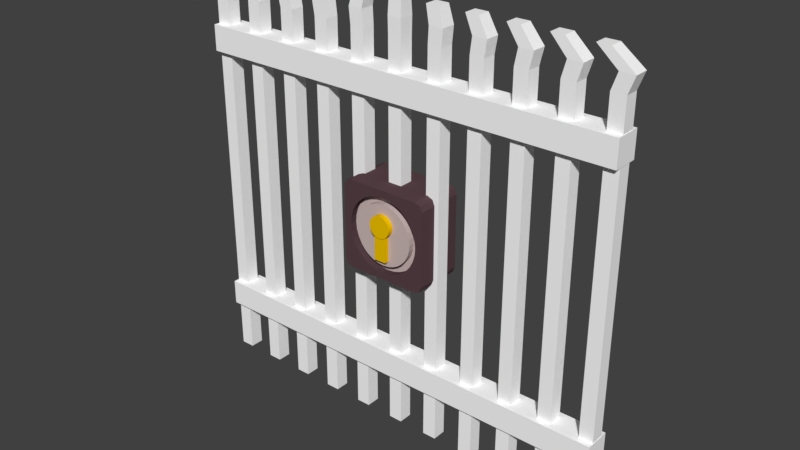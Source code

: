 # Source: Door_3x3.blend  (saved by Blender 2.79.0; exported with 4.5.12 LTS)
import bpy
from mathutils import Matrix  # noqa: F401  (used for matrix-valued properties, if any)

bpy.ops.wm.read_factory_settings(use_empty=True)
scene = bpy.context.scene
scene.name = 'Scene'

# ---- collections
col_collection_1 = bpy.data.collections.new('Collection 1'); scene.collection.children.link(col_collection_1)

# ---- materials (node trees are filled in below, after node groups)
mat_bars = bpy.data.materials.new('Bars')
mat_bars.alpha_threshold = 0.0
mat_bars.use_transparent_shadow = False
mat_bars.diffuse_color = (1.0, 1.0, 1.0, 1.0)
mat_bars.roughness = 0.5
mat_lock_frame = bpy.data.materials.new('Lock Frame')
mat_lock_frame.alpha_threshold = 0.0
mat_lock_frame.use_transparent_shadow = False
mat_lock_frame.diffuse_color = (0.0985, 0.0551, 0.06494, 1.0)
mat_lock_frame.roughness = 0.5
mat_lock = bpy.data.materials.new('Lock')
mat_lock.alpha_threshold = 0.0
mat_lock.use_transparent_shadow = False
mat_lock.diffuse_color = (0.6038, 0.4832, 0.4682, 1.0)
mat_lock.roughness = 0.5
mat_lock_keyhole = bpy.data.materials.new('Lock Keyhole')
mat_lock_keyhole.alpha_threshold = 0.0
mat_lock_keyhole.use_transparent_shadow = False
mat_lock_keyhole.diffuse_color = (0.8829, 0.5421, 0.0, 1.0)
mat_lock_keyhole.roughness = 0.5

# ---- material node trees

# ---- world
world_world = bpy.data.worlds.new('World'); scene.world = world_world
world_world.color = (0.05088, 0.05088, 0.05088)
world_world.use_sun_shadow = False
world_world.sun_shadow_jitter_overblur = 0.0
world_world.cycles.sampling_method = 'MANUAL'

# ---- meshes
me_cube_002 = bpy.data.meshes.new('Cube.002')
me_cube_002.from_pydata([(-1.553, 0.3753, 0.09237), (-1.553, 0.5601, 0.09237), (-1.553, 0.3753, -0.09237), (-1.553, 0.5601, -0.09237), (1.553, 0.3753, 0.09237), (1.553, 0.5601, 0.09237), (1.553, 0.3753, -0.09237), (1.553, 0.5601, -0.09237), (-1.553, 2.375, 0.09237), (-1.553, 2.56, 0.09237), (-1.553, 2.375, -0.09237), (-1.553, 2.56, -0.09237), (1.553, 2.375, 0.09237), (1.553, 2.56, 0.09237), (1.553, 2.375, -0.09237), (1.553, 2.56, -0.09237), (1.45, 2.186e-09, 0.05), (1.49, 2.897, 0.05139), (1.45, -2.186e-09, -0.05), (1.49, 2.897, -0.05139), (1.55, 2.186e-09, 0.05), (1.593, 2.897, 0.05139), (1.55, -2.186e-09, -0.05), (1.593, 2.897, -0.05139), (1.15, 2.186e-09, 0.05), (1.182, 2.897, 0.05139), (1.15, -2.186e-09, -0.05), (1.182, 2.897, -0.05139), (1.25, 2.186e-09, 0.05), (1.285, 2.897, 0.05139), (1.25, -2.186e-09, -0.05), (1.285, 2.897, -0.05139), (0.85, 2.186e-09, 0.05), (0.8737, 2.897, 0.05139), (0.85, -2.186e-09, -0.05), (0.8737, 2.897, -0.05139), (0.95, 2.186e-09, 0.05), (0.9764, 2.897, 0.05139), (0.95, -2.186e-09, -0.05), (0.9764, 2.897, -0.05139), (0.55, 2.186e-09, 0.05), (0.5653, 2.897, 0.05139), (0.55, -2.186e-09, -0.05), (0.5653, 2.897, -0.05139), (0.65, 2.186e-09, 0.05), (0.6681, 2.897, 0.05139), (0.65, -2.186e-09, -0.05), (0.6681, 2.897, -0.05139), (0.25, 2.186e-09, 0.05), (0.257, 2.897, 0.05139), (0.25, -2.186e-09, -0.05), (0.257, 2.897, -0.05139), (0.35, 2.186e-09, 0.05), (0.3597, 2.897, 0.05139), (0.35, -2.186e-09, -0.05), (0.3597, 2.897, -0.05139), (-0.05, 2.186e-09, 0.05), (-0.05139, 2.897, 0.05139), (-0.05, -2.186e-09, -0.05), (-0.05139, 2.897, -0.05139), (0.05, 2.186e-09, 0.05), (0.05139, 2.897, 0.05139), (0.05, -2.186e-09, -0.05), (0.05139, 2.897, -0.05139), (-0.35, 2.186e-09, 0.05), (-0.3597, 2.897, 0.05139), (-0.35, -2.186e-09, -0.05), (-0.3597, 2.897, -0.05139), (-0.25, 2.186e-09, 0.05), (-0.257, 2.897, 0.05139), (-0.25, -2.186e-09, -0.05), (-0.257, 2.897, -0.05139), (-0.65, 2.186e-09, 0.05), (-0.6681, 2.897, 0.05139), (-0.65, -2.186e-09, -0.05), (-0.6681, 2.897, -0.05139), (-0.55, 2.186e-09, 0.05), (-0.5653, 2.897, 0.05139), (-0.55, -2.186e-09, -0.05), (-0.5653, 2.897, -0.05139), (-0.95, 2.186e-09, 0.05), (-0.9764, 2.897, 0.05139), (-0.95, -2.186e-09, -0.05), (-0.9764, 2.897, -0.05139), (-0.85, 2.186e-09, 0.05), (-0.8737, 2.897, 0.05139), (-0.85, -2.186e-09, -0.05), (-0.8737, 2.897, -0.05139), (-1.25, 2.186e-09, 0.05), (-1.285, 2.897, 0.05139), (-1.25, -2.186e-09, -0.05), (-1.285, 2.897, -0.05139), (-1.15, 2.186e-09, 0.05), (-1.182, 2.897, 0.05139), (-1.15, -2.186e-09, -0.05), (-1.182, 2.897, -0.05139), (-1.55, 2.186e-09, 0.05), (-1.593, 2.897, 0.05139), (-1.55, -2.186e-09, -0.05), (-1.593, 2.897, -0.05139), (-1.45, 2.186e-09, 0.05), (-1.49, 2.897, 0.05139), (-1.45, -2.186e-09, -0.05), (-1.49, 2.897, -0.05139), (-1.15, 2.78, -0.05), (-0.25, 2.78, -0.05), (0.65, 2.78, -0.05), (1.55, 2.78, -0.05), (0.55, 2.78, 0.05), (1.45, 2.78, 0.05), (-0.35, 2.78, 0.05), (-0.05, 2.78, -0.05), (0.85, 2.78, -0.05), (-0.95, 2.78, -0.05), (-1.25, 2.78, 0.05), (-0.85, 2.78, 0.05), (0.05, 2.78, 0.05), (0.95, 2.78, 0.05), (-1.45, 2.78, -0.05), (-0.55, 2.78, -0.05), (-1.55, 2.78, 0.05), (1.25, 2.78, -0.05), (0.25, 2.78, 0.05), (1.15, 2.78, 0.05), (-0.65, 2.78, 0.05), (-0.35, 2.78, -0.05), (0.55, 2.78, -0.05), (1.45, 2.78, -0.05), (0.35, 2.78, -0.05), (-1.25, 2.78, -0.05), (-1.15, 2.78, 0.05), (-0.25, 2.78, 0.05), (0.65, 2.78, 0.05), (1.55, 2.78, 0.05), (-0.85, 2.78, -0.05), (0.05, 2.78, -0.05), (-0.95, 2.78, 0.05), (-0.05, 2.78, 0.05), (0.85, 2.78, 0.05), (-1.55, 2.78, -0.05), (-0.65, 2.78, -0.05), (0.25, 2.78, -0.05), (1.15, 2.78, -0.05), (0.95, 2.78, -0.05), (-1.45, 2.78, 0.05), (-0.55, 2.78, 0.05), (0.35, 2.78, 0.05), (1.25, 2.78, 0.05), (1.343, 3.02, 0.0463), (1.343, 3.02, -0.0463), (1.435, 3.02, 0.0463), (1.435, 3.02, -0.0463), (1.065, 3.02, 0.0463), (1.065, 3.02, -0.0463), (1.157, 3.02, 0.0463), (1.157, 3.02, -0.0463), (0.787, 3.02, 0.0463), (0.787, 3.02, -0.0463), (0.8796, 3.02, 0.0463), (0.8796, 3.02, -0.0463), (0.5093, 3.02, 0.0463), (0.5093, 3.02, -0.0463), (0.6018, 3.02, 0.0463), (0.6018, 3.02, -0.0463), (0.2315, 3.02, 0.0463), (0.2315, 3.02, -0.0463), (0.3241, 3.02, 0.0463), (0.3241, 3.02, -0.0463), (-0.0463, 3.02, 0.0463), (-0.0463, 3.02, -0.0463), (0.0463, 3.02, 0.0463), (0.0463, 3.02, -0.0463), (-0.3241, 3.02, 0.0463), (-0.3241, 3.02, -0.0463), (-0.2315, 3.02, 0.0463), (-0.2315, 3.02, -0.0463), (-0.6018, 3.02, 0.0463), (-0.6018, 3.02, -0.0463), (-0.5093, 3.02, 0.0463), (-0.5093, 3.02, -0.0463), (-0.8796, 3.02, 0.0463), (-0.8796, 3.02, -0.0463), (-0.787, 3.02, 0.0463), (-0.787, 3.02, -0.0463), (-1.157, 3.02, 0.0463), (-1.157, 3.02, -0.0463), (-1.065, 3.02, 0.0463), (-1.065, 3.02, -0.0463), (-1.435, 3.02, 0.0463), (-1.435, 3.02, -0.0463), (-1.343, 3.02, 0.0463), (-1.343, 3.02, -0.0463), (1.45, 2.375, 0.05), (1.55, 2.375, 0.05), (1.55, 2.375, -0.05), (1.45, 2.375, -0.05), (1.15, 2.375, 0.05), (1.25, 2.375, 0.05), (1.25, 2.375, -0.05), (1.15, 2.375, -0.05), (0.55, 2.375, 0.05), (0.55, 2.375, -0.03272), (0.85, 2.375, 0.05), (0.85, 2.375, -0.05), (0.95, 2.375, -0.05), (0.65, 2.375, 0.05), (0.95, 2.375, 0.05), (0.25, 2.375, 0.05), (0.25, 2.375, -0.01487), (-0.05, 2.375, 0.05), (0.05, 2.375, -0.002975), (0.05, 2.375, 0.05), (0.35, 2.375, 0.05), (-0.35, 2.375, 0.05), (-0.65, 2.375, 0.05), (-0.25, 2.375, 0.05), (-0.55, 2.375, 0.05), (0.55, 2.375, -0.05), (0.65, 2.375, -0.05), (-0.05, 2.375, -0.05), (0.25, 2.375, -0.05), (0.05, 2.375, -0.05), (-0.25, 2.375, -0.05), (-0.35, 2.375, -0.05), (0.35, 2.375, -0.05), (0.35, 2.375, -0.03543), (-0.65, 2.375, -0.05), (-0.95, 2.375, 0.05), (-0.85, 2.375, -0.05), (-0.95, 2.375, -0.05), (-0.85, 2.375, 0.05), (-0.55, 2.375, -0.05), (-1.25, 2.375, 0.05), (-1.55, 2.375, 0.05), (-1.25, 2.375, -0.05), (-1.55, 2.375, -0.05), (-1.15, 2.375, 0.05), (-1.15, 2.375, -0.05), (-1.45, 2.375, 0.05), (-1.45, 2.375, -0.05), (1.45, 2.56, 0.05), (1.55, 2.56, 0.05), (1.55, 2.56, -0.05), (1.45, 2.56, -0.05), (1.15, 2.56, 0.05), (1.25, 2.56, 0.05), (1.25, 2.56, -0.05), (1.15, 2.56, -0.05), (0.55, 2.56, -0.05), (0.85, 2.56, 0.05), (0.85, 2.56, -0.05), (0.95, 2.56, -0.05), (0.95, 2.56, 0.05), (0.65, 2.56, -0.05), (-0.05, 2.56, -0.05), (0.25, 2.56, -0.05), (0.05, 2.56, -0.05), (-0.25, 2.56, -0.05), (-0.35, 2.56, -0.05), (0.35, 2.56, -0.05), (-0.65, 2.56, -0.05), (-0.55, 2.56, -0.05), (0.55, 2.56, 0.05), (0.65, 2.56, 0.05), (0.25, 2.56, 0.05), (-0.05, 2.56, 0.05), (0.05, 2.56, 0.05), (0.35, 2.56, 0.05), (-0.35, 2.56, 0.05), (-0.65, 2.56, 0.05), (-0.95, 2.56, 0.05), (-0.85, 2.56, -0.05), (-0.95, 2.56, -0.05), (-0.25, 2.56, 0.05), (-0.55, 2.56, 0.05), (-0.85, 2.56, 0.05), (-1.25, 2.56, 0.05), (-1.55, 2.56, 0.05), (-1.25, 2.56, -0.05), (-1.55, 2.56, -0.05), (-1.15, 2.56, 0.05), (-1.15, 2.56, -0.05), (-1.45, 2.56, 0.05), (-1.45, 2.56, -0.05), (1.45, 0.3753, 0.05), (1.15, 0.3753, 0.05), (1.25, 0.3753, 0.05), (1.25, 0.3753, -0.05), (1.55, 0.3753, 0.05), (1.45, 0.3753, -0.05), (1.15, 0.3753, -0.05), (1.55, 0.3753, -0.05), (0.85, 0.3753, 0.05), (0.95, 0.3753, -0.05), (0.65, 0.3753, 0.05), (0.95, 0.3753, 0.05), (0.85, 0.3753, -0.05), (0.25, 0.3753, 0.05), (0.55, 0.3753, 0.05), (0.55, 0.3753, -0.03272), (0.35, 0.3753, -0.02082), (0.25, 0.3753, -0.01487), (0.35, 0.3753, 0.05), (-0.05, 0.3753, 0.05), (0.05, 0.3753, 0.05), (0.05, 0.3753, -0.002975), (-0.65, 0.3753, 0.05), (-0.35, 0.3753, 0.05), (-0.55, 0.3753, 0.05), (-0.25, 0.3753, 0.05), (0.65, 0.3753, -0.05), (0.55, 0.3753, -0.05), (0.35, 0.3753, -0.05), (0.25, 0.3753, -0.05), (0.05, 0.3753, -0.05), (-0.05, 0.3753, -0.05), (-0.35, 0.3753, -0.05), (-0.25, 0.3753, -0.05), (-0.65, 0.3753, -0.05), (-0.55, 0.3753, -0.05), (-0.85, 0.3753, 0.05), (-0.95, 0.3753, -0.05), (-0.85, 0.3753, -0.05), (-0.95, 0.3753, 0.05), (-1.55, 0.3753, -0.05), (-1.45, 0.3753, -0.05), (-1.15, 0.3753, 0.05), (-1.45, 0.3753, 0.05), (-1.15, 0.3753, -0.05), (-1.25, 0.3753, -0.05), (-1.25, 0.3753, 0.05), (-1.55, 0.3753, 0.05), (1.45, 0.5601, 0.05), (1.15, 0.5601, 0.05), (1.25, 0.5601, 0.05), (1.25, 0.5601, -0.05), (1.55, 0.5601, 0.05), (1.45, 0.5601, -0.05), (1.15, 0.5601, -0.05), (1.55, 0.5601, -0.05), (0.85, 0.5601, 0.05), (0.65, 0.5601, -0.05), (0.95, 0.5601, -0.05), (0.95, 0.5601, 0.05), (0.85, 0.5601, -0.05), (0.55, 0.5601, -0.05), (0.35, 0.5601, -0.05), (0.25, 0.5601, -0.05), (0.05, 0.5601, -0.05), (-0.05, 0.5601, -0.002975), (-0.05, 0.5601, -0.05), (-0.35, 0.5601, -0.05), (-0.25, 0.5601, -0.05), (-0.25, 0.5601, -0.01487), (-0.65, 0.5601, -0.05), (-0.55, 0.5601, -0.05), (0.65, 0.5601, 0.05), (0.25, 0.5601, 0.05), (0.55, 0.5601, 0.05), (0.35, 0.5601, 0.05), (-0.05, 0.5601, 0.05), (0.05, 0.5601, 0.05), (-0.65, 0.5601, 0.05), (-0.35, 0.5601, 0.05), (-0.55, 0.5601, 0.05), (-0.25, 0.5601, 0.05), (-0.85, 0.5601, 0.05), (-0.95, 0.5601, -0.05), (-0.85, 0.5601, -0.05), (-0.95, 0.5601, 0.05), (-1.55, 0.5601, -0.05), (-1.45, 0.5601, -0.05), (-1.15, 0.5601, 0.05), (-1.45, 0.5601, 0.05), (-1.15, 0.5601, -0.05), (-1.25, 0.5601, -0.05), (-1.25, 0.5601, 0.05), (-1.55, 0.5601, 0.05)], [], [(0, 1, 3, 2), (2, 3, 7, 6), (6, 7, 5, 4), (4, 5, 1, 0), (2, 6, 4, 288, 291, 289, 287, 290, 293, 296, 310, 311, 299, 300, 312, 313, 301, 305, 314, 315, 317, 316, 319, 318, 322, 321, 328, 329, 325, 324), (7, 339, 336, 332, 337, 335, 334, 333, 338, 342, 343, 340, 344, 341, 356, 358, 345, 346, 359, 357, 347, 348, 361, 360, 349, 353, 365, 363, 351, 355, 364, 362, 354, 368, 366, 369, 367, 374, 372, 376, 375, 371, 373, 377, 1, 5), (8, 9, 11, 10), (10, 11, 15, 14), (14, 15, 13, 12), (12, 13, 9, 8), (10, 14, 12, 193, 194, 195, 198, 199, 204, 203, 218, 217, 201, 225, 224, 220, 208, 210, 221, 219, 222, 223, 231, 226, 228, 229, 237, 234, 239, 235), (15, 242, 241, 240, 243, 246, 245, 244, 247, 251, 252, 249, 250, 253, 263, 262, 248, 259, 267, 264, 255, 256, 266, 265, 254, 257, 273, 268, 258, 261, 274, 269, 260, 271, 275, 270, 272, 281, 280, 276, 278, 283, 282, 277, 9, 13), (16, 284, 289, 18), (18, 289, 291, 22), (22, 291, 288, 20), (20, 288, 284, 16), (18, 22, 20, 16), (47, 43, 161, 163), (24, 285, 290, 26), (26, 290, 287, 30), (30, 287, 286, 28), (28, 286, 285, 24), (26, 30, 28, 24), (27, 25, 152, 153), (32, 292, 296, 34), (34, 296, 293, 38), (38, 293, 295, 36), (36, 295, 292, 32), (34, 38, 36, 32), (81, 85, 182, 180), (40, 298, 299, 311, 42), (42, 311, 310, 46), (46, 310, 294, 44), (44, 294, 298, 40), (42, 46, 44, 40), (69, 71, 175, 174), (48, 297, 301, 313, 50), (50, 313, 312, 54), (54, 312, 300, 302, 52), (52, 302, 297, 48), (50, 54, 52, 48), (55, 51, 165, 167), (56, 303, 315, 58), (58, 315, 314, 62), (62, 314, 305, 304, 60), (60, 304, 303, 56), (58, 62, 60, 56), (35, 33, 156, 157), (64, 307, 316, 66), (66, 316, 317, 70), (70, 317, 309, 68), (68, 309, 307, 64), (66, 70, 68, 64), (89, 93, 186, 184), (72, 306, 318, 74), (74, 318, 319, 78), (78, 319, 308, 76), (76, 308, 306, 72), (74, 78, 76, 72), (77, 79, 179, 178), (80, 323, 321, 82), (82, 321, 322, 86), (86, 322, 320, 84), (84, 320, 323, 80), (82, 86, 84, 80), (63, 59, 169, 171), (88, 330, 329, 90), (90, 329, 328, 94), (94, 328, 326, 92), (92, 326, 330, 88), (90, 94, 92, 88), (43, 41, 160, 161), (96, 331, 324, 98), (98, 324, 325, 102), (102, 325, 327, 100), (100, 327, 331, 96), (98, 102, 100, 96), (17, 21, 150, 148), (118, 139, 99, 103), (127, 109, 17, 19), (142, 123, 25, 27), (112, 138, 33, 35), (126, 108, 41, 43), (141, 122, 49, 51), (111, 137, 57, 59), (125, 110, 65, 67), (140, 124, 73, 75), (113, 136, 81, 83), (129, 114, 89, 91), (139, 120, 97, 99), (109, 133, 21, 17), (123, 147, 29, 25), (138, 117, 37, 33), (108, 132, 45, 41), (122, 146, 53, 49), (137, 116, 61, 57), (110, 131, 69, 65), (124, 145, 77, 73), (136, 115, 85, 81), (114, 130, 93, 89), (120, 144, 101, 97), (133, 107, 23, 21), (147, 121, 31, 29), (117, 143, 39, 37), (132, 106, 47, 45), (146, 128, 55, 53), (116, 135, 63, 61), (131, 105, 71, 69), (145, 119, 79, 77), (115, 134, 87, 85), (130, 104, 95, 93), (144, 118, 103, 101), (107, 127, 19, 23), (121, 142, 27, 31), (143, 112, 35, 39), (106, 126, 43, 47), (128, 141, 51, 55), (135, 111, 59, 63), (105, 125, 67, 71), (119, 140, 75, 79), (134, 113, 83, 87), (104, 129, 91, 95), (151, 149, 148, 150), (155, 153, 152, 154), (159, 157, 156, 158), (163, 161, 160, 162), (167, 165, 164, 166), (171, 169, 168, 170), (175, 173, 172, 174), (179, 177, 176, 178), (183, 181, 180, 182), (187, 185, 184, 186), (191, 189, 188, 190), (61, 63, 171, 170), (73, 77, 178, 176), (99, 97, 188, 189), (19, 17, 148, 149), (39, 35, 157, 159), (53, 55, 167, 166), (65, 69, 174, 172), (91, 89, 184, 185), (31, 27, 153, 155), (45, 47, 163, 162), (57, 61, 170, 168), (83, 81, 180, 181), (103, 99, 189, 191), (23, 19, 149, 151), (37, 39, 159, 158), (49, 53, 166, 164), (75, 73, 176, 177), (95, 91, 185, 187), (29, 31, 155, 154), (41, 45, 162, 160), (67, 65, 172, 173), (87, 83, 181, 183), (101, 103, 191, 190), (21, 23, 151, 150), (33, 37, 158, 156), (59, 57, 168, 169), (79, 75, 177, 179), (93, 95, 187, 186), (25, 29, 154, 152), (51, 49, 164, 165), (71, 67, 173, 175), (85, 87, 183, 182), (97, 101, 190, 188), (277, 282, 144, 120), (241, 242, 107, 133), (264, 267, 146, 122), (248, 262, 108, 126), (243, 240, 109, 127), (242, 243, 127, 107), (233, 238, 239, 234, 232, 236, 237, 229, 227, 230, 228, 226, 214, 216, 231, 223, 213, 215, 222, 219, 209, 211, 210, 208, 207, 212, 225, 201, 200, 205, 218, 203, 202, 206, 204, 199, 196, 197, 198, 195, 192, 193, 12, 8, 10, 235), (267, 259, 128, 146), (263, 253, 106, 132), (244, 245, 147, 123), (272, 270, 136, 113), (259, 255, 141, 128), (276, 280, 130, 114), (250, 249, 138, 112), (271, 272, 113, 134), (270, 275, 115, 136), (280, 281, 104, 130), (281, 278, 129, 104), (268, 273, 131, 110), (247, 244, 123, 142), (275, 271, 134, 115), (253, 248, 126, 106), (255, 264, 122, 141), (282, 283, 118, 144), (266, 256, 135, 116), (246, 247, 142, 121), (251, 250, 112, 143), (261, 260, 140, 119), (249, 252, 117, 138), (9, 277, 279, 283, 278, 281, 272, 271, 260, 261, 258, 257, 254, 256, 255, 259, 248, 253, 250, 251, 247, 246, 243, 242, 15, 11), (278, 276, 114, 129), (260, 269, 124, 140), (240, 241, 133, 109), (269, 274, 145, 124), (256, 254, 111, 135), (273, 257, 105, 131), (245, 246, 121, 147), (279, 277, 120, 139), (262, 263, 132, 108), (265, 266, 116, 137), (257, 258, 125, 105), (274, 261, 119, 145), (283, 279, 139, 118), (252, 251, 143, 117), (258, 268, 110, 125), (254, 265, 137, 111), (376, 372, 236, 232), (358, 356, 205, 200), (344, 340, 202, 203), (331, 327, 325, 329, 330, 326, 328, 321, 323, 320, 322, 318, 306, 308, 319, 316, 307, 309, 317, 315, 303, 304, 305, 301, 297, 302, 300, 299, 298, 294, 310, 296, 292, 295, 293, 290, 285, 286, 287, 289, 284, 288, 4, 0, 2, 324), (356, 341, 218, 205), (343, 342, 204, 206), (332, 336, 193, 192), (341, 345, 217, 218), (354, 362, 214, 226), (369, 366, 230, 227), (338, 333, 196, 199), (371, 370, 235, 239), (355, 354, 226, 231), (362, 364, 216, 214), (366, 368, 228, 230), (368, 367, 229, 228), (360, 361, 211, 209), (337, 332, 192, 195), (364, 355, 231, 216), (342, 344, 203, 204), (345, 358, 200, 201, 217), (370, 377, 233, 235), (372, 374, 237, 236), (373, 371, 239, 238), (359, 346, 224, 225, 212), (339, 337, 195, 194), (335, 338, 199, 198), (352, 351, 223, 222), (333, 334, 197, 196), (1, 377, 370, 371, 375, 374, 367, 368, 354, 355, 351, 352, 353, 349, 350, 348, 347, 346, 345, 341, 344, 342, 338, 335, 337, 339, 7, 3), (367, 369, 227, 229), (351, 363, 213, 223), (377, 373, 238, 233), (363, 365, 215, 213), (346, 347, 220, 224), (361, 348, 221, 210, 211), (336, 339, 194, 193), (375, 376, 232, 234), (340, 343, 206, 202), (357, 359, 212, 207), (348, 350, 219, 221), (365, 353, 352, 222, 215), (374, 375, 234, 237), (334, 335, 198, 197), (350, 349, 360, 209, 219), (347, 357, 207, 208, 220)])
_uv = me_cube_002.uv_layers.new(name='UVMap')
_uv.uv.foreach_set('vector', [0.9612, 0.5909, 0.9612, 0.6334, 0.9187, 0.6334, 0.9187, 0.5909, 0.2549, 0.7151, 0.2124, 0.7151, 0.2124, 0.0, 0.2549, 0.0, 0.8193, 0.965, 0.7768, 0.965, 0.7768, 0.9225, 0.8193, 0.9225, 0.1699, 0.0, 0.2124, 0.0, 0.2124, 0.7151, 0.1699, 0.7151, 0.04248, 0.7151, 0.04248, 0.0, 0.08497, 0.0, 0.07522, 0.0005985, 0.05223, 0.0005985, 0.05223, 0.02363, 0.05223, 0.06968, 0.05223, 0.09271, 0.05223, 0.1388, 0.05223, 0.1618, 0.05223, 0.2079, 0.05223, 0.2309, 0.0562, 0.2309, 0.05894, 0.2769, 0.05223, 0.2769, 0.05223, 0.3, 0.0603, 0.3, 0.06304, 0.346, 0.05223, 0.346, 0.05223, 0.3691, 0.05223, 0.4151, 0.05223, 0.4381, 0.05223, 0.4842, 0.05223, 0.5072, 0.05223, 0.5533, 0.05223, 0.5763, 0.05223, 0.6224, 0.05223, 0.6454, 0.05223, 0.6915, 0.05223, 0.7145, 0.1699, 0.0, 0.1602, 0.0005985, 0.1372, 0.0005985, 0.1372, 0.02363, 0.1602, 0.02363, 0.1602, 0.06968, 0.1372, 0.06968, 0.1372, 0.09271, 0.1602, 0.09271, 0.1602, 0.1388, 0.1372, 0.1388, 0.1372, 0.1618, 0.1602, 0.1618, 0.1602, 0.2079, 0.1372, 0.2079, 0.1372, 0.2309, 0.1602, 0.2309, 0.1602, 0.2769, 0.1372, 0.2769, 0.1372, 0.3, 0.1602, 0.3, 0.1602, 0.346, 0.1372, 0.346, 0.1372, 0.3691, 0.1494, 0.3691, 0.1521, 0.4151, 0.1372, 0.4151, 0.1372, 0.4381, 0.1602, 0.4381, 0.1602, 0.4842, 0.1372, 0.4842, 0.1372, 0.5072, 0.1602, 0.5072, 0.1602, 0.5533, 0.1372, 0.5533, 0.1372, 0.5763, 0.1602, 0.5763, 0.1602, 0.6224, 0.1372, 0.6224, 0.1372, 0.6454, 0.1602, 0.6454, 0.1602, 0.6915, 0.1372, 0.6915, 0.1372, 0.7145, 0.1274, 0.7151, 0.1274, 0.0, 0.3378, 0.9753, 0.2953, 0.9753, 0.2953, 0.9328, 0.3378, 0.9328, 0.3399, 0.7151, 0.2974, 0.7151, 0.2974, 0.0, 0.3399, 0.0, 0.2832, 0.9319, 0.2832, 0.9745, 0.2407, 0.9745, 0.2407, 0.9319, 0.2549, 0.0, 0.2974, 0.0, 0.2974, 0.7151, 0.2549, 0.7151, 0.08497, 0.7151, 0.08497, 0.0, 0.1274, 0.0, 0.1177, 0.0005985, 0.09471, 0.0005985, 0.09471, 0.02363, 0.09471, 0.06968, 0.09471, 0.09271, 0.09471, 0.1388, 0.09471, 0.1618, 0.09471, 0.2079, 0.09471, 0.2309, 0.09868, 0.2309, 0.09806, 0.2769, 0.09471, 0.2769, 0.09471, 0.3, 0.1028, 0.3, 0.1055, 0.346, 0.09471, 0.346, 0.09471, 0.3691, 0.09471, 0.4151, 0.09471, 0.4381, 0.09471, 0.4842, 0.09471, 0.5072, 0.09471, 0.5533, 0.09471, 0.5763, 0.09471, 0.6224, 0.09471, 0.6454, 0.09471, 0.6915, 0.09471, 0.7145, 0.04248, 0.0, 0.03274, 0.0005985, 0.009743, 0.0005985, 0.009743, 0.02363, 0.03274, 0.02363, 0.03274, 0.06968, 0.009743, 0.06968, 0.009743, 0.09271, 0.03274, 0.09271, 0.03274, 0.1388, 0.009743, 0.1388, 0.009743, 0.1618, 0.03274, 0.1618, 0.03274, 0.2079, 0.009743, 0.2079, 0.009743, 0.2309, 0.03274, 0.2309, 0.03274, 0.2769, 0.009743, 0.2769, 0.009743, 0.3, 0.03274, 0.3, 0.03274, 0.346, 0.009743, 0.346, 0.009743, 0.3691, 0.03274, 0.3691, 0.03274, 0.4151, 0.009743, 0.4151, 0.009743, 0.4381, 0.03274, 0.4381, 0.03274, 0.4842, 0.009743, 0.4842, 0.009743, 0.5072, 0.03274, 0.5072, 0.03274, 0.5533, 0.009743, 0.5533, 0.009743, 0.5763, 0.03274, 0.5763, 0.03274, 0.6224, 0.009743, 0.6224, 0.009743, 0.6454, 0.03274, 0.6454, 0.03274, 0.6915, 0.009743, 0.6915, 0.009743, 0.7145, 1.165e-07, 0.7151, 0.0, 0.0, 0.3859, 0.8361, 0.3859, 0.9225, 0.3629, 0.9225, 0.3629, 0.8361, 0.9647, 0.5909, 0.9647, 0.5045, 0.9877, 0.5045, 0.9877, 0.5909, 0.9493, 0.2168, 0.9493, 0.3033, 0.9263, 0.3033, 0.9263, 0.2168, 0.965, 0.901, 0.965, 0.8146, 0.988, 0.8146, 0.988, 0.901, 0.023, 0.9579, 0.023, 0.9349, 0.04599, 0.9349, 0.04599, 0.9579, 0.8688, 0.1868, 0.8923, 0.1889, 0.9027, 0.2183, 0.8815, 0.2164, 0.5238, 0.9225, 0.5238, 0.8361, 0.5468, 0.8361, 0.5468, 0.9225, 0.9647, 0.418, 0.9647, 0.5045, 0.9417, 0.5045, 0.9417, 0.418, 0.9081, 0.8583, 0.9081, 0.9448, 0.8851, 0.9448, 0.8851, 0.8583, 0.9417, 0.5909, 0.9417, 0.5045, 0.9647, 0.5045, 0.9647, 0.5909, 0.3629, 0.9455, 0.3629, 0.9225, 0.3859, 0.9225, 0.3859, 0.9455, 0.5468, 0.9136, 0.5705, 0.9136, 0.5693, 0.9419, 0.548, 0.9419, 0.6158, 0.8361, 0.6158, 0.9225, 0.5928, 0.9225, 0.5928, 0.8361, 0.9547, 3.344e-09, 0.9547, 0.08643, 0.9317, 0.08643, 0.9317, 0.0, 0.942, 0.8146, 0.942, 0.901, 0.919, 0.901, 0.919, 0.8146, 0.942, 0.7282, 0.942, 0.6417, 0.965, 0.6417, 0.965, 0.7282, 0.9263, 0.3263, 0.9263, 0.3033, 0.9493, 0.3033, 0.9493, 0.3263, 0.8688, 0.07595, 0.8922, 0.07917, 0.9081, 0.11, 0.887, 0.1071, 0.6848, 0.8361, 0.6848, 0.9225, 0.6658, 0.9225, 0.6618, 0.9225, 0.6618, 0.8361, 0.954, 0.11, 0.954, 0.1964, 0.931, 0.1964, 0.931, 0.11, 0.9417, 0.418, 0.9417, 0.5045, 0.9187, 0.5045, 0.9187, 0.418, 0.9378, 0.413, 0.9378, 0.3266, 0.9608, 0.3266, 0.9608, 0.413, 0.5238, 0.9455, 0.5238, 0.9225, 0.5468, 0.9225, 0.5468, 0.9455, 0.175, 0.9065, 0.1987, 0.9065, 0.1975, 0.9349, 0.1762, 0.9349, 0.7078, 0.8361, 0.7078, 0.9225, 0.6929, 0.9225, 0.6848, 0.9225, 0.6848, 0.8361, 0.9493, 0.3033, 0.9493, 0.2168, 0.9723, 0.2168, 0.9723, 0.3033, 0.9417, 0.5045, 0.9417, 0.5909, 0.935, 0.5909, 0.9187, 0.5909, 0.9187, 0.5045, 0.965, 0.7282, 0.965, 0.6417, 0.988, 0.6417, 0.988, 0.7282, 0.5468, 0.9649, 0.5468, 0.9419, 0.5698, 0.9419, 0.5698, 0.9649, 0.8904, 0.6072, 0.914, 0.6082, 0.9187, 0.6367, 0.8974, 0.6359, 0.7538, 0.8361, 0.7538, 0.9225, 0.7308, 0.9225, 0.7308, 0.8361, 0.9838, 0.3266, 0.9838, 0.413, 0.9608, 0.413, 0.9608, 0.3266, 0.8688, 0.413, 0.8688, 0.3266, 0.8796, 0.3266, 0.8918, 0.3266, 0.8918, 0.413, 0.9647, 0.5045, 0.9647, 0.418, 0.9877, 0.418, 0.9877, 0.5045, 0.9317, 0.1095, 0.9317, 0.08643, 0.9547, 0.08643, 0.9547, 0.1095, 0.4319, 0.9136, 0.4555, 0.9136, 0.4543, 0.9419, 0.433, 0.9419, 0.6388, 0.8361, 0.6388, 0.9225, 0.6158, 0.9225, 0.6158, 0.8361, 0.977, 0.11, 0.977, 0.1964, 0.954, 0.1964, 0.954, 0.11, 0.8688, 0.8617, 0.8688, 0.9481, 0.8458, 0.9481, 0.8458, 0.8617, 0.919, 0.9875, 0.919, 0.901, 0.942, 0.901, 0.942, 0.9875, 0.5002, 0.9649, 0.5002, 0.9419, 0.5232, 0.9419, 0.5232, 0.9649, 0.8458, 0.6046, 0.869, 0.6089, 0.8904, 0.6417, 0.8694, 0.6378, 0.7998, 0.8361, 0.7998, 0.9225, 0.7768, 0.9225, 0.7768, 0.8361, 0.965, 0.8146, 0.965, 0.901, 0.942, 0.901, 0.942, 0.8146, 0.9378, 0.3266, 0.9378, 0.413, 0.9148, 0.413, 0.9148, 0.3266, 0.9547, 0.08643, 0.9547, 0.0, 0.9777, 0.0, 0.9777, 0.08643, 0.04727, 0.9579, 0.04727, 0.9349, 0.07027, 0.9349, 0.07027, 0.9579, 0.3392, 0.9136, 0.3629, 0.9136, 0.3617, 0.9419, 0.3404, 0.9419, 0.8918, 0.413, 0.8918, 0.3266, 0.9148, 0.3266, 0.9148, 0.413, 0.965, 0.7282, 0.965, 0.8146, 0.942, 0.8146, 0.942, 0.7282, 0.942, 0.6417, 0.942, 0.7282, 0.919, 0.7282, 0.919, 0.6417, 0.942, 0.9875, 0.942, 0.901, 0.965, 0.901, 0.965, 0.9875, 0.07027, 0.9579, 0.07027, 0.9349, 0.09327, 0.9349, 0.09327, 0.9579, 0.07091, 0.8574, 0.04727, 0.8574, 0.04845, 0.829, 0.06974, 0.829, 0.7078, 0.9225, 0.7078, 0.8361, 0.7308, 0.8361, 0.7308, 0.9225, 0.988, 0.901, 0.988, 0.9875, 0.965, 0.9875, 0.965, 0.901, 0.8228, 0.8361, 0.8228, 0.9225, 0.7998, 0.9225, 0.7998, 0.8361, 0.9723, 0.3033, 0.9723, 0.2168, 0.9953, 0.2168, 0.9953, 0.3033, 0.4319, 0.9649, 0.4319, 0.9419, 0.4548, 0.9419, 0.4548, 0.9649, 0.3859, 0.9136, 0.4095, 0.9136, 0.4083, 0.9419, 0.387, 0.9419, 0.8458, 0.8361, 0.8458, 0.9225, 0.8228, 0.9225, 0.8228, 0.8361, 0.988, 0.7282, 0.988, 0.8146, 0.965, 0.8146, 0.965, 0.7282, 0.942, 0.7282, 0.942, 0.8146, 0.919, 0.8146, 0.919, 0.7282, 0.977, 0.1964, 0.977, 0.11, 1.0, 0.11, 1.0, 0.1964, 3.427e-09, 0.9579, 0.0, 0.9349, 0.023, 0.9349, 0.023, 0.9579, 0.1223, 0.7504, 0.09933, 0.7558, 0.1283, 0.7199, 0.149, 0.7151, 0.0878, 0.7744, 0.06541, 0.7796, 0.04966, 0.7558, 0.07268, 0.7504, 0.5925, 0.9732, 0.6155, 0.9732, 0.6158, 1.0, 0.5922, 1.0, 0.5472, 0.8868, 0.5702, 0.8868, 0.5705, 0.9136, 0.5468, 0.9136, 0.4322, 0.8868, 0.4552, 0.8868, 0.4555, 0.9136, 0.4319, 0.9136, 0.3862, 0.8868, 0.4092, 0.8868, 0.4095, 0.9136, 0.3859, 0.9136, 0.1517, 0.8798, 0.1747, 0.8798, 0.175, 0.9065, 0.1514, 0.9065, 0.1233, 0.8798, 0.1463, 0.8798, 0.1466, 0.9065, 0.123, 0.9065, 0.04695, 0.8842, 0.02396, 0.8842, 0.02364, 0.8574, 0.04727, 0.8574, 0.2956, 0.8777, 0.3186, 0.8777, 0.3189, 0.9044, 0.2953, 0.9044, 0.2336, 0.8821, 0.2106, 0.8821, 0.2103, 0.8553, 0.234, 0.8553, 0.6398, 0.9732, 0.6628, 0.9732, 0.6631, 1.0, 0.6395, 1.0, 0.6871, 0.9732, 0.7101, 0.9732, 0.7104, 1.0, 0.6867, 1.0, 0.1375, 0.7744, 0.1151, 0.7796, 0.09933, 0.7558, 0.1223, 0.7504, 0.2457, 0.7729, 0.2231, 0.7771, 0.2103, 0.7522, 0.2336, 0.7479, 0.8782, 0.6983, 0.8554, 0.7014, 0.8458, 0.6757, 0.8692, 0.6725, 0.9145, 0.6975, 0.8916, 0.6995, 0.8851, 0.6732, 0.9087, 0.6711, 0.2812, 0.8803, 0.2582, 0.8812, 0.2549, 0.8546, 0.2785, 0.8536, 0.09423, 0.8842, 0.07123, 0.8842, 0.07091, 0.8574, 0.09455, 0.8574, 0.906, 0.1606, 0.929, 0.1616, 0.9263, 0.1883, 0.9027, 0.1873, 0.8916, 0.8005, 0.9145, 0.8026, 0.9087, 0.8289, 0.8851, 0.8269, 0.8784, 0.05025, 0.9012, 0.05338, 0.8922, 0.07917, 0.8688, 0.07595, 0.8585, 0.5797, 0.8811, 0.5839, 0.869, 0.6089, 0.8458, 0.6046, 0.1647, 0.7645, 0.1871, 0.7697, 0.172, 0.7937, 0.149, 0.7883, 0.7311, 0.9732, 0.7541, 0.9732, 0.7544, 1.0, 0.7308, 1.0, 0.6634, 0.9732, 0.6864, 0.9732, 0.6867, 1.0, 0.6631, 1.0, 0.903, 0.2676, 0.926, 0.2676, 0.9263, 0.2943, 0.9027, 0.2943, 0.9084, 0.05072, 0.9314, 0.05072, 0.9317, 0.0775, 0.9081, 0.0775, 0.00032, 0.8798, 0.02332, 0.8798, 0.02364, 0.9065, 0.0, 0.9065, 0.09965, 0.8798, 0.1226, 0.8798, 0.123, 0.9065, 0.09933, 0.9065, 0.1753, 0.8798, 0.1983, 0.8798, 0.1987, 0.9065, 0.175, 0.9065, 0.3395, 0.8868, 0.3625, 0.8868, 0.3629, 0.9136, 0.3392, 0.9136, 0.4558, 0.8868, 0.4788, 0.8868, 0.4791, 0.9136, 0.4555, 0.9136, 0.5005, 0.8868, 0.5235, 0.8868, 0.5238, 0.9136, 0.5002, 0.9136, 0.6161, 0.9732, 0.6391, 0.9732, 0.6395, 1.0, 0.6158, 1.0, 0.01574, 0.7645, 0.03814, 0.7697, 0.02302, 0.7937, 0.0, 0.7883, 0.308, 0.765, 0.3306, 0.7692, 0.3185, 0.7941, 0.2953, 0.7898, 0.2646, 0.7653, 0.2873, 0.7685, 0.2783, 0.7943, 0.2549, 0.791, 0.8753, 0.1605, 0.8982, 0.1625, 0.8923, 0.1889, 0.8688, 0.1868, 0.8937, 0.5806, 0.9167, 0.5815, 0.914, 0.6082, 0.8904, 0.6072, 0.07059, 0.8842, 0.04759, 0.8842, 0.04727, 0.8574, 0.07091, 0.8574, 0.9167, 0.4733, 0.8937, 0.4742, 0.8904, 0.4475, 0.914, 0.4466, 0.8982, 0.274, 0.8753, 0.276, 0.8688, 0.2497, 0.8923, 0.2476, 0.8782, 0.8083, 0.8554, 0.8114, 0.8458, 0.7857, 0.8692, 0.7825, 0.8811, 0.4758, 0.8585, 0.48, 0.8458, 0.4551, 0.869, 0.4508, 0.8205, 0.9438, 0.8205, 0.9225, 0.8418, 0.9225, 0.8418, 0.9438, 0.1526, 0.9562, 0.1526, 0.9349, 0.1739, 0.9349, 0.1739, 0.9562, 0.6848, 0.418, 0.7061, 0.418, 0.7061, 0.4394, 0.6848, 0.4394, 0.6848, 0.4394, 0.7061, 0.4394, 0.7061, 0.4607, 0.6848, 0.4607, 0.6848, 0.5033, 0.7061, 0.5033, 0.7061, 0.5246, 0.6848, 0.5246, 0.6848, 0.482, 0.7061, 0.482, 0.7061, 0.5033, 0.6848, 0.5033, 0.6848, 0.4607, 0.7061, 0.4607, 0.7061, 0.482, 0.6848, 0.482, 0.6848, 0.546, 0.7061, 0.546, 0.7061, 0.5673, 0.6848, 0.5673, 0.6848, 0.5246, 0.7061, 0.5246, 0.7061, 0.546, 0.6848, 0.546, 0.1975, 0.9349, 0.1975, 0.9562, 0.1762, 0.9562, 0.1762, 0.9349, 0.2328, 0.9328, 0.2328, 0.9541, 0.2115, 0.9541, 0.2115, 0.9328, 0.09933, 0.9065, 0.123, 0.9065, 0.1218, 0.9349, 0.1005, 0.9349, 0.8851, 0.8269, 0.9087, 0.8289, 0.919, 0.8583, 0.8978, 0.8564, 0.234, 0.9905, 0.2103, 0.9905, 0.2115, 0.9541, 0.2328, 0.9541, 0.123, 0.9689, 0.09933, 0.9689, 0.1005, 0.9349, 0.1218, 0.9349, 0.2549, 0.791, 0.2783, 0.7943, 0.2942, 0.8251, 0.2731, 0.8222, 0.0, 0.9065, 0.02364, 0.9065, 0.02246, 0.9349, 0.001172, 0.9349, 0.9027, 0.1873, 0.9263, 0.1883, 0.931, 0.2168, 0.9097, 0.216, 0.1987, 0.9855, 0.175, 0.9855, 0.1762, 0.9562, 0.1975, 0.9562, 0.2953, 0.7898, 0.3185, 0.7941, 0.3399, 0.8269, 0.3189, 0.8231, 0.9081, 0.0775, 0.9317, 0.0775, 0.9306, 0.1059, 0.9093, 0.1059, 0.09455, 0.8574, 0.07091, 0.8574, 0.07208, 0.829, 0.09338, 0.829, 0.234, 0.8553, 0.2103, 0.8553, 0.2115, 0.8269, 0.2328, 0.8269, 0.07268, 0.7504, 0.04966, 0.7558, 0.0786, 0.7199, 0.09933, 0.7151, 0.0, 0.7883, 0.02302, 0.7937, 0.04966, 0.829, 0.02893, 0.8242, 0.9027, 0.2943, 0.9263, 0.2943, 0.9251, 0.3227, 0.9038, 0.3227, 0.2785, 0.8536, 0.2549, 0.8546, 0.262, 0.8259, 0.2832, 0.8251, 0.2953, 0.9044, 0.3189, 0.9044, 0.3177, 0.9328, 0.2965, 0.9328, 0.869, 0.4508, 0.8458, 0.4551, 0.8694, 0.4219, 0.8904, 0.418, 0.175, 0.9855, 0.1514, 0.9855, 0.1526, 0.9562, 0.1739, 0.9562, 0.9087, 0.6711, 0.8851, 0.6732, 0.8978, 0.6436, 0.919, 0.6417, 0.04727, 0.8574, 0.02364, 0.8574, 0.02481, 0.829, 0.0461, 0.829, 0.8692, 0.7825, 0.8458, 0.7857, 0.864, 0.7546, 0.8851, 0.7517, 0.1466, 0.9689, 0.123, 0.9689, 0.1241, 0.9349, 0.1454, 0.9349, 0.8429, 0.9802, 0.8193, 0.9802, 0.8205, 0.9438, 0.8418, 0.9438, 0.8692, 0.6725, 0.8458, 0.6757, 0.864, 0.6446, 0.8851, 0.6417, 0.123, 0.9065, 0.1466, 0.9065, 0.1454, 0.9349, 0.1241, 0.9349, 0.8923, 0.2476, 0.8688, 0.2497, 0.8815, 0.2201, 0.9027, 0.2183, 0.5002, 0.9136, 0.5238, 0.9136, 0.5227, 0.9419, 0.5014, 0.9419, 0.2336, 0.7479, 0.2103, 0.7522, 0.234, 0.719, 0.2549, 0.7151, 0.1514, 0.9065, 0.175, 0.9065, 0.1739, 0.9349, 0.1526, 0.9349, 0.914, 0.4466, 0.8904, 0.4475, 0.8974, 0.4189, 0.9187, 0.418, 0.4555, 0.9136, 0.4791, 0.9136, 0.478, 0.9419, 0.4567, 0.9419, 0.149, 0.7883, 0.172, 0.7937, 0.1987, 0.829, 0.1779, 0.8242, 0.1763, 0.7151, 0.1987, 0.7203, 0.1871, 0.7697, 0.1647, 0.7645, 0.7311, 0.9225, 0.7541, 0.9225, 0.7541, 0.9732, 0.7311, 0.9732, 0.2832, 0.931, 0.2603, 0.9319, 0.2582, 0.8812, 0.2812, 0.8803, 0.3862, 0.8361, 0.4092, 0.8361, 0.4092, 0.8868, 0.3862, 0.8868, 0.5925, 0.9225, 0.6155, 0.9225, 0.6155, 0.9732, 0.5925, 0.9732, 0.02727, 0.7151, 0.04966, 0.7203, 0.03814, 0.7697, 0.01574, 0.7645, 0.1177, 0.7145, 0.1177, 0.6915, 0.09471, 0.6915, 0.09471, 0.6454, 0.1177, 0.6454, 0.1177, 0.6224, 0.09471, 0.6224, 0.09471, 0.5763, 0.1177, 0.5763, 0.1177, 0.5533, 0.09471, 0.5533, 0.09471, 0.5072, 0.1177, 0.5072, 0.1177, 0.4842, 0.09471, 0.4842, 0.09471, 0.4381, 0.1177, 0.4381, 0.1177, 0.4151, 0.09471, 0.4151, 0.09471, 0.3691, 0.1177, 0.3691, 0.1177, 0.346, 0.1055, 0.346, 0.1028, 0.3, 0.1177, 0.3, 0.1177, 0.2769, 0.09806, 0.2769, 0.09868, 0.2309, 0.1177, 0.2309, 0.1177, 0.2079, 0.09471, 0.2079, 0.09471, 0.1618, 0.1177, 0.1618, 0.1177, 0.1388, 0.09471, 0.1388, 0.09471, 0.09271, 0.1177, 0.09271, 0.1177, 0.06968, 0.09471, 0.06968, 0.09471, 0.02363, 0.1177, 0.02363, 0.1177, 0.0005985, 0.1274, 0.0, 0.1274, 0.7151, 0.08497, 0.7151, 0.09471, 0.7145, 0.00032, 0.829, 0.02332, 0.829, 0.02332, 0.8798, 0.00032, 0.8798, 0.9084, 0.0, 0.9314, 0.0, 0.9314, 0.05072, 0.9084, 0.05072, 0.2549, 0.8227, 0.2323, 0.8269, 0.2231, 0.7771, 0.2457, 0.7729, 0.2336, 0.9328, 0.2106, 0.9328, 0.2106, 0.8821, 0.2336, 0.8821, 0.8957, 0.5299, 0.9187, 0.5308, 0.9167, 0.5815, 0.8937, 0.5806, 0.8678, 0.5299, 0.8904, 0.5341, 0.8811, 0.5839, 0.8585, 0.5797, 0.4322, 0.8361, 0.4552, 0.8361, 0.4552, 0.8868, 0.4322, 0.8868, 0.8851, 0.8585, 0.8623, 0.8617, 0.8554, 0.8114, 0.8782, 0.8083, 0.8853, 0.0, 0.9081, 0.003126, 0.9012, 0.05338, 0.8784, 0.05025, 0.5005, 0.8361, 0.5235, 0.8361, 0.5235, 0.8868, 0.5005, 0.8868, 0.8904, 0.5257, 0.8678, 0.5299, 0.8585, 0.48, 0.8811, 0.4758, 0.908, 0.11, 0.931, 0.1109, 0.929, 0.1616, 0.906, 0.1606, 0.5472, 0.8361, 0.5702, 0.8361, 0.5702, 0.8868, 0.5472, 0.8868, 0.4558, 0.8361, 0.4788, 0.8361, 0.4788, 0.8868, 0.4558, 0.8868, 0.8798, 0.11, 0.9027, 0.112, 0.8982, 0.1625, 0.8753, 0.1605, 0.1517, 0.829, 0.1747, 0.829, 0.1747, 0.8798, 0.1517, 0.8798, 0.6161, 0.9225, 0.6391, 0.9225, 0.6391, 0.9732, 0.6161, 0.9732, 0.09965, 0.829, 0.1226, 0.829, 0.1226, 0.8798, 0.09965, 0.8798, 0.3173, 0.7151, 0.3399, 0.7193, 0.3306, 0.7692, 0.308, 0.765, 0.2714, 0.7151, 0.2942, 0.7182, 0.2873, 0.7685, 0.2646, 0.7653, 0.9027, 0.3245, 0.8798, 0.3266, 0.8753, 0.276, 0.8982, 0.274, 0.8851, 0.7486, 0.8623, 0.7517, 0.8554, 0.7014, 0.8782, 0.6983, 1.165e-07, 0.7151, 0.009743, 0.7145, 0.03274, 0.7145, 0.03274, 0.6915, 0.03274, 0.6454, 0.03274, 0.6224, 0.03274, 0.5763, 0.03274, 0.5533, 0.03274, 0.5072, 0.03274, 0.4842, 0.03274, 0.4381, 0.03274, 0.4151, 0.03274, 0.3691, 0.03274, 0.346, 0.03274, 0.3, 0.03274, 0.2769, 0.03274, 0.2309, 0.03274, 0.2079, 0.03274, 0.1618, 0.03274, 0.1388, 0.03274, 0.09271, 0.03274, 0.06968, 0.03274, 0.02363, 0.03274, 0.0005985, 0.04248, 0.0, 0.04248, 0.7151, 0.6398, 0.9225, 0.6628, 0.9225, 0.6628, 0.9732, 0.6398, 0.9732, 0.2956, 0.8269, 0.3186, 0.8269, 0.3186, 0.8777, 0.2956, 0.8777, 0.149, 0.8238, 0.1266, 0.829, 0.1151, 0.7796, 0.1375, 0.7744, 0.8961, 0.75, 0.919, 0.7521, 0.9145, 0.8026, 0.8916, 0.8005, 0.07059, 0.9349, 0.04759, 0.9349, 0.04759, 0.8842, 0.07059, 0.8842, 0.1753, 0.829, 0.1983, 0.829, 0.1983, 0.8798, 0.1753, 0.8798, 0.6634, 0.9225, 0.6864, 0.9225, 0.6864, 0.9732, 0.6634, 0.9732, 0.6871, 0.9225, 0.7101, 0.9225, 0.7101, 0.9732, 0.6871, 0.9732, 0.919, 0.748, 0.8961, 0.75, 0.8916, 0.6995, 0.9145, 0.6975, 0.09423, 0.9349, 0.07123, 0.9349, 0.07123, 0.8842, 0.09423, 0.8842, 0.9187, 0.524, 0.8957, 0.5249, 0.8937, 0.4742, 0.9167, 0.4733, 0.3395, 0.8361, 0.3625, 0.8361, 0.3625, 0.8868, 0.3395, 0.8868, 0.09933, 0.8238, 0.07694, 0.829, 0.06541, 0.7796, 0.0878, 0.7744, 0.903, 0.2168, 0.926, 0.2168, 0.926, 0.2676, 0.903, 0.2676, 0.04695, 0.9349, 0.02396, 0.9349, 0.02396, 0.8842, 0.04695, 0.8842, 0.1233, 0.829, 0.1463, 0.829, 0.1463, 0.8798, 0.1233, 0.8798, 0.5468, 0.8361, 0.5238, 0.8361, 0.5238, 0.418, 0.5468, 0.418, 0.6388, 0.418, 0.6618, 0.418, 0.6618, 0.8361, 0.6388, 0.8361, 0.4319, 2.745e-08, 0.4548, 0.0, 0.4548, 0.418, 0.4319, 0.418, 0.07522, 0.7145, 0.07522, 0.6915, 0.05223, 0.6915, 0.05223, 0.6454, 0.07522, 0.6454, 0.07522, 0.6224, 0.05223, 0.6224, 0.05223, 0.5763, 0.07522, 0.5763, 0.07522, 0.5533, 0.05223, 0.5533, 0.05223, 0.5072, 0.07522, 0.5072, 0.07522, 0.4842, 0.05223, 0.4842, 0.05223, 0.4381, 0.07522, 0.4381, 0.07522, 0.4151, 0.05223, 0.4151, 0.05223, 0.3691, 0.07522, 0.3691, 0.07522, 0.346, 0.06304, 0.346, 0.0603, 0.3, 0.07522, 0.3, 0.07522, 0.2769, 0.05894, 0.2769, 0.0562, 0.2309, 0.07522, 0.2309, 0.07522, 0.2079, 0.05223, 0.2079, 0.05223, 0.1618, 0.07522, 0.1618, 0.07522, 0.1388, 0.05223, 0.1388, 0.05223, 0.09271, 0.07522, 0.09271, 0.07522, 0.06968, 0.05223, 0.06968, 0.05223, 0.02363, 0.07522, 0.02363, 0.07522, 0.0005985, 0.08497, 0.0, 0.08497, 0.7151, 0.04248, 0.7151, 0.05223, 0.7145, 0.6158, 0.0, 0.6388, 0.0, 0.6388, 0.418, 0.6158, 0.418, 0.6848, 0.0, 0.7078, 0.0, 0.7078, 0.418, 0.6848, 0.418, 0.5008, 0.8361, 0.4778, 0.8361, 0.4778, 0.418, 0.5008, 0.418, 0.4778, 0.8361, 0.4548, 0.8361, 0.4548, 0.418, 0.4778, 0.418, 0.3859, 0.0, 0.4089, 4.118e-08, 0.4089, 0.418, 0.3859, 0.418, 0.7308, 0.8361, 0.7078, 0.8361, 0.7078, 0.418, 0.7308, 0.418, 0.5698, 0.418, 0.5468, 0.418, 0.5468, 0.0, 0.5698, 5.49e-08, 0.8458, 0.8361, 0.8228, 0.8361, 0.8228, 0.418, 0.8458, 0.418, 0.6158, 0.8361, 0.5928, 0.8361, 0.5928, 0.418, 0.6158, 0.418, 0.7768, 0.418, 0.7998, 0.418, 0.7998, 0.8361, 0.7768, 0.8361, 0.7998, 0.0, 0.8228, 0.0, 0.8228, 0.418, 0.7998, 0.418, 0.8458, 0.0, 0.8688, 0.0, 0.8688, 0.418, 0.8458, 0.418, 0.8228, 1.373e-08, 0.8458, 0.0, 0.8458, 0.418, 0.8228, 0.418, 0.5238, 0.418, 0.5008, 0.418, 0.5008, 0.0, 0.5238, 1.098e-07, 0.6618, 0.0, 0.6848, 0.0, 0.6848, 0.418, 0.6618, 0.418, 0.4319, 0.8361, 0.4089, 0.8361, 0.4089, 0.418, 0.4319, 0.418, 0.4778, 0.0, 0.5008, 2.745e-08, 0.5008, 0.418, 0.4818, 0.418, 0.4778, 0.418, 0.5928, 0.418, 0.5698, 0.418, 0.5698, 1.098e-07, 0.5928, 0.0, 0.7768, 0.0, 0.7998, 0.0, 0.7998, 0.418, 0.7768, 0.418, 0.7078, 0.0, 0.7308, 0.0, 0.7308, 0.418, 0.7078, 0.418, 0.3629, 0.418, 0.3859, 0.418, 0.3859, 0.8361, 0.3825, 0.8361, 0.3629, 0.8361, 0.6158, 0.418, 0.6388, 0.418, 0.6388, 0.8361, 0.6158, 0.8361, 0.4548, 0.8361, 0.4319, 0.8361, 0.4319, 0.418, 0.4548, 0.418, 0.7768, 0.8361, 0.7538, 0.8361, 0.7538, 0.418, 0.7768, 0.418, 0.3629, 0.8361, 0.3399, 0.8361, 0.3399, 0.418, 0.3629, 0.418, 0.1274, 0.7151, 0.1372, 0.7145, 0.1602, 0.7145, 0.1602, 0.6915, 0.1602, 0.6454, 0.1602, 0.6224, 0.1602, 0.5763, 0.1602, 0.5533, 0.1602, 0.5072, 0.1602, 0.4842, 0.1602, 0.4381, 0.1602, 0.4151, 0.1521, 0.4151, 0.1494, 0.3691, 0.1602, 0.3691, 0.1602, 0.346, 0.1602, 0.3, 0.1602, 0.2769, 0.1602, 0.2309, 0.1602, 0.2079, 0.1602, 0.1618, 0.1602, 0.1388, 0.1602, 0.09271, 0.1602, 0.06968, 0.1602, 0.02363, 0.1602, 0.0005985, 0.1699, 0.0, 0.1699, 0.7151, 0.3859, 0.418, 0.3629, 0.418, 0.3629, 5.49e-08, 0.3859, 0.0, 0.4089, 0.0, 0.4319, 1.373e-08, 0.4319, 0.418, 0.4089, 0.418, 0.4089, 0.8361, 0.3859, 0.8361, 0.3859, 0.418, 0.4089, 0.418, 0.7998, 0.418, 0.8228, 0.418, 0.8228, 0.8361, 0.7998, 0.8361, 0.5698, 0.8361, 0.5468, 0.8361, 0.5468, 0.418, 0.5698, 0.418, 0.5928, 0.0, 0.6158, 0.0, 0.6158, 0.418, 0.605, 0.418, 0.5928, 0.418, 0.7538, 0.0, 0.7768, 0.0, 0.7768, 0.418, 0.7538, 0.418, 0.5468, 0.418, 0.5238, 0.418, 0.5238, 1.098e-07, 0.5468, 0.0, 0.5238, 0.8361, 0.5008, 0.8361, 0.5008, 0.418, 0.5238, 0.418, 0.7308, 0.418, 0.7538, 0.418, 0.7538, 0.8361, 0.7308, 0.8361, 0.6848, 0.8361, 0.6618, 0.8361, 0.6618, 0.418, 0.6848, 0.418, 0.7308, 0.0, 0.7457, 1.373e-08, 0.7538, 0.0, 0.7538, 0.418, 0.7308, 0.418, 0.5928, 0.8361, 0.5698, 0.8361, 0.5698, 0.418, 0.5928, 0.418, 0.6388, 0.0, 0.6618, 0.0, 0.6618, 0.418, 0.6388, 0.418, 0.3629, 0.418, 0.352, 0.418, 0.3399, 0.418, 0.3399, 0.0, 0.3629, 5.49e-08, 0.4548, 0.0, 0.4778, 2.745e-08, 0.4778, 0.418, 0.4629, 0.418, 0.4548, 0.418])
me_cube_002.materials.append(mat_bars)
me_cube_002.use_remesh_preserve_volume = False
me_cube_002.use_remesh_preserve_attributes = False
me_cube_002.use_mirror_vertex_groups = False
me_cube_002.update()
me_cube_003 = bpy.data.meshes.new('Cube.003')
me_cube_003.from_pydata([(0.1895, 0.1744, 0.1895), (0.1895, -0.1744, 0.1895), (0.2476, 0.1744, -0.1026), (0.2476, -0.1744, -0.1026), (0.2229, 0.1744, -0.1489), (0.2229, -0.1744, -0.1489), (0.268, 0.1744, 2.786e-08), (0.268, -0.1744, 1.261e-08), (0.2629, 0.1744, 0.05229), (0.2629, -0.1744, 0.05229), (0.2629, 0.1744, -0.05229), (0.2629, -0.1744, -0.05229), (0.2476, 0.1744, 0.1026), (0.2476, -0.1744, 0.1026), (0.2229, 0.1744, 0.1489), (0.2229, -0.1744, 0.1489), (0.0, 0.1744, 0.268), (0.0, -0.1744, 0.268), (-0.1026, 0.1744, 0.2476), (-0.1026, -0.1744, 0.2476), (0.05229, 0.1744, 0.2629), (0.05229, -0.1744, 0.2629), (-0.05229, 0.1744, 0.2629), (-0.05229, -0.1744, 0.2629), (0.1026, 0.1744, 0.2476), (0.1026, -0.1744, 0.2476), (-0.1895, 0.1744, 0.1895), (-0.1895, -0.1744, 0.1895), (-0.2229, 0.1744, 0.1489), (-0.2229, -0.1744, 0.1489), (-0.2476, 0.1744, 0.1026), (-0.2476, -0.1744, 0.1026), (-0.1895, 0.1744, -0.1895), (-0.1895, -0.1744, -0.1895), (-0.1489, 0.1744, 0.2229), (-0.1489, -0.1744, 0.2229), (-0.268, 0.1744, 2.664e-07), (-0.268, -0.1744, 2.512e-07), (-0.2629, 0.1744, 0.05229), (-0.2629, -0.1744, 0.05229), (-0.2229, 0.1744, -0.1489), (-0.2229, -0.1744, -0.1489), (0.1489, 0.1744, -0.2229), (0.1489, -0.1744, -0.2229), (0.1895, 0.1744, -0.1895), (0.1895, -0.1744, -0.1895), (-0.2629, 0.1744, -0.05229), (-0.2629, -0.1744, -0.05229), (-0.1489, 0.1744, -0.2229), (-0.1489, -0.1744, -0.2229), (0.1489, 0.1744, 0.2229), (0.1489, -0.1744, 0.2229), (-0.2476, 0.1744, -0.1026), (-0.2476, -0.1744, -0.1026), (-0.05229, 0.1744, -0.2629), (-0.05229, -0.1744, -0.2629), (0.05229, 0.1744, -0.2629), (0.05229, -0.1744, -0.2629), (-0.1026, 0.1744, -0.2476), (-0.1026, -0.1744, -0.2476), (-8.734e-08, 0.1744, -0.268), (-8.734e-08, -0.1744, -0.268), (0.1026, 0.1744, -0.2476), (0.1026, -0.1744, -0.2476), (-0.3179, -0.1744, -0.2626), (-0.2626, -0.1744, -0.3179), (-0.3017, -0.1744, -0.3017), (-0.2626, -0.1744, 0.3179), (-0.3179, -0.1744, 0.2626), (-0.3093, -0.1744, 0.2633), (-0.3017, -0.1744, 0.3017), (-0.2626, 0.1744, -0.3179), (-0.3179, 0.1744, -0.2626), (-0.3017, 0.1744, -0.3017), (-0.3179, 0.1744, 0.2626), (-0.2626, 0.1744, 0.3179), (-0.3093, 0.1744, 0.2633), (-0.3017, 0.1744, 0.3017), (0.2626, -0.1744, -0.3179), (0.3179, -0.1744, -0.2626), (0.3017, -0.1744, -0.3017), (0.3179, -0.1744, 0.2626), (0.2626, -0.1744, 0.3179), (0.3093, -0.1744, 0.2633), (0.3017, -0.1744, 0.3017), (0.3179, 0.1744, -0.2626), (0.2626, 0.1744, -0.3179), (0.3017, 0.1744, -0.3017), (0.2626, 0.1744, 0.3179), (0.3179, 0.1744, 0.2626), (0.3093, 0.1744, 0.2633), (0.3017, 0.1744, 0.3017)], [], [(78, 80, 79, 81, 83, 7, 11, 3, 5, 45, 43, 63, 57, 61, 55, 59, 49, 33, 41, 53, 47, 37, 69, 68, 64, 66, 65), (88, 90, 6, 8, 12, 14, 0, 50, 24, 20, 16, 22, 18, 34, 26, 28, 30, 38, 36, 76, 75), (88, 75, 67, 82), (64, 68, 74, 72), (67, 69, 37, 39, 31, 29, 27, 35, 19, 23, 17, 21, 25, 51, 1, 15, 13, 9, 7, 83, 82), (10, 11, 7, 6), (44, 45, 5, 4), (4, 5, 3, 2), (38, 39, 37, 36), (8, 9, 13, 12), (6, 7, 9, 8), (14, 15, 1, 0), (16, 17, 23, 22), (54, 55, 61, 60), (28, 29, 31, 30), (60, 61, 57, 56), (22, 23, 19, 18), (0, 1, 51, 50), (48, 49, 59, 58), (50, 51, 25, 24), (42, 43, 45, 44), (34, 35, 27, 26), (30, 31, 39, 38), (85, 89, 81, 79), (62, 63, 43, 42), (32, 33, 49, 48), (52, 53, 41, 40), (20, 21, 17, 16), (12, 13, 15, 14), (36, 37, 47, 46), (2, 3, 11, 10), (58, 59, 55, 54), (71, 73, 72, 74, 76, 36, 46, 52, 40, 32, 48, 58, 54, 60, 56, 62, 42, 44, 4, 2, 10, 6, 90, 89, 85, 87, 86), (18, 19, 35, 34), (56, 57, 63, 62), (24, 25, 21, 20), (46, 47, 53, 52), (26, 27, 29, 28), (40, 41, 33, 32), (67, 70, 69), (70, 68, 69), (74, 77, 76), (77, 75, 76), (81, 84, 83), (84, 82, 83), (88, 91, 90), (91, 89, 90), (71, 65, 66, 73), (73, 66, 64, 72), (67, 75, 77, 70), (70, 77, 74, 68), (78, 86, 87, 80), (80, 87, 85, 79), (88, 82, 84, 91), (91, 84, 81, 89), (71, 86, 78, 65)])
_uv = me_cube_003.uv_layers.new(name='UVMap')
_uv.uv.foreach_set('vector', [0.378, 0.7369, 0.3684, 0.7606, 0.3451, 0.7704, 0.03286, 0.7704, 0.03246, 0.7652, 0.189, 0.7401, 0.2201, 0.737, 0.25, 0.7278, 0.2775, 0.7128, 0.3017, 0.6926, 0.3215, 0.668, 0.3362, 0.6399, 0.3453, 0.6094, 0.3484, 0.5778, 0.3453, 0.5461, 0.3362, 0.5156, 0.3215, 0.4876, 0.3017, 0.4629, 0.2775, 0.4428, 0.25, 0.4277, 0.2201, 0.4185, 0.189, 0.4154, 0.03246, 0.3904, 0.03286, 0.3852, 0.3451, 0.3852, 0.3684, 0.395, 0.378, 0.4187, 0.03286, 0.3852, 0.005092, 0.3521, 0.02965, 0.1926, 0.03271, 0.2243, 0.04178, 0.2547, 0.0565, 0.2828, 0.07632, 0.3074, 0.1005, 0.3276, 0.128, 0.3426, 0.1579, 0.3519, 0.189, 0.355, 0.2201, 0.3519, 0.25, 0.3426, 0.2775, 0.3276, 0.3017, 0.3074, 0.3215, 0.2828, 0.3362, 0.2547, 0.3453, 0.2243, 0.3484, 0.1926, 0.3729, 0.3521, 0.3451, 0.3852, 0.7927, 0.02368, 0.7927, 0.3419, 0.5853, 0.3419, 0.5853, 0.02368, 0.378, 0.7075, 0.378, 0.3892, 0.5853, 0.3892, 0.5853, 0.7075, 0.0, 0.4187, 0.03246, 0.3904, 0.189, 0.4154, 0.1579, 0.4185, 0.128, 0.4277, 0.1005, 0.4428, 0.07632, 0.4629, 0.0565, 0.4876, 0.04178, 0.5156, 0.03271, 0.5461, 0.02965, 0.5778, 0.03271, 0.6094, 0.04178, 0.6399, 0.0565, 0.668, 0.07632, 0.6926, 0.1005, 0.7128, 0.128, 0.7278, 0.1579, 0.737, 0.189, 0.7401, 0.03246, 0.7652, 3.544e-08, 0.7369, 8.859e-09, 0.8535, 0.2073, 0.8535, 0.2073, 0.8852, 8.859e-09, 0.8852, 0.0, 0.7704, 0.2073, 0.7704, 0.2073, 0.795, 0.0, 0.795, 0.0, 0.795, 0.2073, 0.795, 0.2073, 0.823, 0.0, 0.823, 0.5853, 0.8776, 0.378, 0.8776, 0.378, 0.846, 0.5853, 0.846, 8.859e-09, 0.9169, 0.2073, 0.9169, 0.2073, 0.9473, 1.772e-08, 0.9473, 8.859e-09, 0.8852, 0.2073, 0.8852, 0.2073, 0.9169, 8.859e-09, 0.9169, 1.772e-08, 0.9754, 0.2073, 0.9754, 0.2073, 1.0, 1.772e-08, 1.0, 0.7927, 0.1148, 1.0, 0.1148, 1.0, 0.1465, 0.7927, 0.1465, 0.7927, 0.8776, 0.5853, 0.8776, 0.5853, 0.846, 0.7927, 0.846, 0.5853, 0.9362, 0.378, 0.9362, 0.378, 0.9081, 0.5853, 0.9081, 0.7927, 0.846, 0.5853, 0.846, 0.5853, 0.8143, 0.7927, 0.8143, 0.7927, 0.1465, 1.0, 0.1465, 1.0, 0.177, 0.7927, 0.177, 0.7927, 0.0, 1.0, 0.0, 1.0, 0.02461, 0.7927, 0.02461, 0.7927, 0.9362, 0.5853, 0.9362, 0.5853, 0.9081, 0.7927, 0.9081, 0.7927, 0.02461, 1.0, 0.02461, 1.0, 0.05268, 0.7927, 0.05268, 0.7927, 0.7557, 0.5853, 0.7557, 0.5853, 0.7311, 0.7927, 0.7311, 0.7927, 0.205, 1.0, 0.205, 1.0, 0.2296, 0.7927, 0.2296, 0.5853, 0.9081, 0.378, 0.9081, 0.378, 0.8776, 0.5853, 0.8776, 0.5853, 0.02368, 0.5853, 0.3419, 0.378, 0.3419, 0.378, 0.02368, 0.7927, 0.7838, 0.5853, 0.7838, 0.5853, 0.7557, 0.7927, 0.7557, 0.7927, 0.9608, 0.5853, 0.9608, 0.5853, 0.9362, 0.7927, 0.9362, 0.5853, 0.7838, 0.378, 0.7838, 0.378, 0.7557, 0.5853, 0.7557, 0.7927, 0.08314, 1.0, 0.08314, 1.0, 0.1148, 0.7927, 0.1148, 1.772e-08, 0.9473, 0.2073, 0.9473, 0.2073, 0.9754, 1.772e-08, 0.9754, 0.5853, 0.846, 0.378, 0.846, 0.378, 0.8143, 0.5853, 0.8143, 0.0, 0.823, 0.2073, 0.823, 0.2073, 0.8535, 8.859e-09, 0.8535, 0.7927, 0.9081, 0.5853, 0.9081, 0.5853, 0.8776, 0.7927, 0.8776, 0.3451, 0.0, 0.3684, 0.009807, 0.378, 0.03348, 0.378, 0.3517, 0.3729, 0.3521, 0.3484, 0.1926, 0.3453, 0.1609, 0.3362, 0.1304, 0.3215, 0.1024, 0.3017, 0.07777, 0.2775, 0.05758, 0.25, 0.04257, 0.2201, 0.03333, 0.189, 0.03021, 0.1579, 0.03333, 0.128, 0.04257, 0.1005, 0.05758, 0.07632, 0.07777, 0.0565, 0.1024, 0.04178, 0.1304, 0.03271, 0.1609, 0.02965, 0.1926, 0.005092, 0.3521, 1.772e-08, 0.3517, 0.0, 0.03348, 0.009624, 0.009807, 0.03286, 5.417e-08, 0.7927, 0.177, 1.0, 0.177, 1.0, 0.205, 0.7927, 0.205, 0.7927, 0.8143, 0.5853, 0.8143, 0.5853, 0.7838, 0.7927, 0.7838, 0.7927, 0.05268, 1.0, 0.05268, 1.0, 0.08314, 0.7927, 0.08314, 0.5853, 0.8143, 0.378, 0.8143, 0.378, 0.7838, 0.5853, 0.7838, 0.5853, 0.9608, 0.378, 0.9608, 0.378, 0.9362, 0.5853, 0.9362, 0.5853, 0.7557, 0.378, 0.7557, 0.378, 0.7311, 0.5853, 0.7311, 0.0, 0.4187, 0.009624, 0.395, 0.03246, 0.3904, 0.009624, 0.395, 0.03286, 0.3852, 0.03246, 0.3904, 0.378, 0.3517, 0.3684, 0.3754, 0.3729, 0.3521, 0.3684, 0.3754, 0.3451, 0.3852, 0.3729, 0.3521, 0.03286, 0.7704, 0.009624, 0.7606, 0.03246, 0.7652, 0.009624, 0.7606, 3.544e-08, 0.7369, 0.03246, 0.7652, 0.03286, 0.3852, 0.009624, 0.3754, 0.005092, 0.3521, 0.009624, 0.3754, 1.772e-08, 0.3517, 0.005092, 0.3521, 0.5853, 0.7075, 0.7927, 0.7075, 0.7927, 0.7311, 0.5853, 0.7311, 0.5853, 0.7311, 0.378, 0.7311, 0.378, 0.7075, 0.5853, 0.7075, 0.5853, 0.3419, 0.7927, 0.3419, 0.7927, 0.3656, 0.5853, 0.3656, 0.378, 0.3656, 0.5853, 0.3656, 0.5853, 0.3892, 0.378, 0.3892, 0.7927, 0.3892, 0.5853, 0.3892, 0.5853, 0.3656, 0.7927, 0.3656, 0.378, 1.806e-08, 0.5853, 0.0, 0.5853, 0.02368, 0.378, 0.02368, 0.7927, 0.02368, 0.5853, 0.02368, 0.5853, 1.806e-08, 0.7927, 0.0, 0.5853, 0.3656, 0.378, 0.3656, 0.378, 0.3419, 0.5853, 0.3419, 0.5853, 0.7075, 0.5853, 0.3892, 0.7927, 0.3892, 0.7927, 0.7075])
me_cube_003.materials.append(mat_lock_frame)
me_cube_003.use_remesh_preserve_volume = False
me_cube_003.use_remesh_preserve_attributes = False
me_cube_003.use_mirror_vertex_groups = False
me_cube_003.update()
me_cylinder = bpy.data.meshes.new('Cylinder')
me_cylinder.from_pydata([(-0.1586, -0.6254, 1.632), (-0.1586, -0.6254, -1.632), (0.1586, -0.6254, 1.632), (0.1586, -0.6254, -1.632), (0.0, 0.5246, -1.69), (0.0, 0.5509, 1.668), (0.05563, 0.5191, -1.69), (0.05563, 0.5454, 1.668), (0.1091, 0.5029, -1.689), (0.1091, 0.5292, 1.669), (0.1584, 0.4765, -1.688), (0.1584, 0.5028, 1.67), (0.2016, 0.441, -1.687), (0.2016, 0.4673, 1.671), (0.2371, 0.3978, -1.685), (0.2371, 0.424, 1.673), (0.2634, 0.3484, -1.683), (0.2634, 0.3747, 1.675), (0.2797, 0.2949, -1.681), (0.2797, 0.3211, 1.677), (0.2851, 0.2392, -1.679), (0.2851, 0.2654, 1.679), (0.2797, 0.1835, -1.677), (0.2797, 0.2097, 1.681), (0.2634, 0.1299, -1.675), (0.2634, 0.1562, 1.683), (0.2371, 0.08057, -1.673), (0.2371, 0.1068, 1.685), (0.2016, 0.03731, -1.671), (0.2016, 0.06358, 1.687), (0.1584, 0.001813, -1.67), (0.1584, 0.02808, 1.688), (0.1091, -0.02457, -1.669), (0.1091, 0.001696, 1.689), (0.05563, -0.04081, -1.668), (0.05563, -0.01455, 1.69), (-9.291e-08, -0.0463, -1.668), (-9.291e-08, -0.02003, 1.69), (-0.05563, -0.04081, -1.668), (-0.05563, -0.01455, 1.69), (-0.1091, -0.02457, -1.669), (-0.1091, 0.001696, 1.689), (-0.1584, 0.001813, -1.67), (-0.1584, 0.02808, 1.688), (-0.2016, 0.03731, -1.671), (-0.2016, 0.06358, 1.687), (-0.2371, 0.08057, -1.673), (-0.2371, 0.1068, 1.685), (-0.2634, 0.1299, -1.675), (-0.2634, 0.1562, 1.683), (-0.2797, 0.1835, -1.677), (-0.2797, 0.2097, 1.681), (-0.2851, 0.2392, -1.679), (-0.2851, 0.2654, 1.679), (-0.2797, 0.2949, -1.681), (-0.2797, 0.3211, 1.677), (-0.2634, 0.3484, -1.683), (-0.2634, 0.3747, 1.675), (-0.2371, 0.3978, -1.685), (-0.2371, 0.424, 1.673), (-0.2016, 0.441, -1.687), (-0.2016, 0.4673, 1.671), (-0.1584, 0.4765, -1.688), (-0.1584, 0.5028, 1.67), (-0.1091, 0.5029, -1.689), (-0.1091, 0.5292, 1.669), (-0.05563, 0.5191, -1.69), (-0.05563, 0.5454, 1.668), (-8.068e-08, 0.7887, -1.0), (-8.068e-08, 0.7887, 1.0), (0.1539, 0.7735, -1.0), (0.1539, 0.7735, 1.0), (0.3018, 0.7287, -1.0), (0.3018, 0.7287, 1.0), (0.4382, 0.6558, -1.0), (0.4382, 0.6558, 1.0), (0.5577, 0.5577, -1.0), (0.5577, 0.5577, 1.0), (0.6558, 0.4382, -1.0), (0.6558, 0.4382, 1.0), (0.7287, 0.3018, -1.0), (0.7287, 0.3018, 1.0), (0.7735, 0.1539, -1.0), (0.7735, 0.1539, 1.0), (0.7887, 4.307e-08, -1.0), (0.7887, 4.307e-08, 1.0), (0.7735, -0.1539, -1.0), (0.7735, -0.1539, 1.0), (0.7287, -0.3018, -1.0), (0.7287, -0.3018, 1.0), (0.6558, -0.4382, -1.0), (0.6558, -0.4382, 1.0), (0.5577, -0.5577, -1.0), (0.5577, -0.5577, 1.0), (0.4382, -0.6558, -1.0), (0.4382, -0.6558, 1.0), (0.3018, -0.7287, -1.0), (0.3018, -0.7287, 1.0), (0.1539, -0.7735, -1.0), (0.1539, -0.7735, 1.0), (-2.61e-07, -0.7887, -1.0), (-2.61e-07, -0.7887, 1.0), (-0.1539, -0.7735, -1.0), (-0.1539, -0.7735, 1.0), (-0.3018, -0.7287, -1.0), (-0.3018, -0.7287, 1.0), (-0.4382, -0.6558, -1.0), (-0.4382, -0.6558, 1.0), (-0.5577, -0.5577, -1.0), (-0.5577, -0.5577, 1.0), (-0.6558, -0.4382, -1.0), (-0.6558, -0.4382, 1.0), (-0.7287, -0.3018, -1.0), (-0.7287, -0.3018, 1.0), (-0.7735, -0.1539, -1.0), (-0.7735, -0.1539, 1.0), (-0.7887, 7.726e-07, -1.0), (-0.7887, 7.726e-07, 1.0), (-0.7735, 0.1539, -1.0), (-0.7735, 0.1539, 1.0), (-0.7287, 0.3018, -1.0), (-0.7287, 0.3018, 1.0), (-0.6558, 0.4382, -1.0), (-0.6558, 0.4382, 1.0), (-0.5577, 0.5577, -1.0), (-0.5577, 0.5577, 1.0), (-0.4382, 0.6558, -1.0), (-0.4382, 0.6558, 1.0), (-0.3018, 0.7287, -1.0), (-0.3018, 0.7287, 1.0), (-0.1539, 0.7735, -1.0), (-0.1539, 0.7735, 1.0), (0.0, 1.0, -1.0), (0.1951, 0.9808, -1.0), (0.1951, 0.9808, 1.0), (0.0, 1.0, 1.0), (0.3827, 0.9239, -1.0), (0.3827, 0.9239, 1.0), (0.5556, 0.8315, -1.0), (0.5556, 0.8315, 1.0), (0.7071, 0.7071, -1.0), (0.7071, 0.7071, 1.0), (0.8315, 0.5556, -1.0), (0.8315, 0.5556, 1.0), (0.9239, 0.3827, -1.0), (0.9239, 0.3827, 1.0), (0.9808, 0.1951, -1.0), (0.9808, 0.1951, 1.0), (1.0, 7.55e-08, -1.0), (1.0, 7.55e-08, 1.0), (0.9808, -0.1951, -1.0), (0.9808, -0.1951, 1.0), (0.9239, -0.3827, -1.0), (0.9239, -0.3827, 1.0), (0.8315, -0.5556, -1.0), (0.8315, -0.5556, 1.0), (0.7071, -0.7071, -1.0), (0.7071, -0.7071, 1.0), (0.5556, -0.8315, -1.0), (0.5556, -0.8315, 1.0), (0.3827, -0.9239, -1.0), (0.3827, -0.9239, 1.0), (0.1951, -0.9808, -1.0), (0.1951, -0.9808, 1.0), (-3.258e-07, -1.0, -1.0), (-3.258e-07, -1.0, 1.0), (-0.1951, -0.9808, -1.0), (-0.1951, -0.9808, 1.0), (-0.3827, -0.9239, -1.0), (-0.3827, -0.9239, 1.0), (-0.5556, -0.8315, -1.0), (-0.5556, -0.8315, 1.0), (-0.7071, -0.7071, -1.0), (-0.7071, -0.7071, 1.0), (-0.8315, -0.5556, -1.0), (-0.8315, -0.5556, 1.0), (-0.9239, -0.3827, -1.0), (-0.9239, -0.3827, 1.0), (-0.9808, -0.1951, -1.0), (-0.9808, -0.1951, 1.0), (-1.0, 9.656e-07, -1.0), (-1.0, 9.656e-07, 1.0), (-0.9808, 0.1951, -1.0), (-0.9808, 0.1951, 1.0), (-0.9239, 0.3827, -1.0), (-0.9239, 0.3827, 1.0), (-0.8315, 0.5556, -1.0), (-0.8315, 0.5556, 1.0), (-0.7071, 0.7071, -1.0), (-0.7071, 0.7071, 1.0), (-0.5556, 0.8315, -1.0), (-0.5556, 0.8315, 1.0), (-0.3827, 0.9239, -1.0), (-0.3827, 0.9239, 1.0), (-0.1951, 0.9808, -1.0), (-0.1951, 0.9808, 1.0), (-8.068e-08, 0.7887, -1.367), (0.1539, 0.7735, -1.367), (0.1539, 0.7735, 1.367), (-8.068e-08, 0.7887, 1.367), (0.3018, 0.7287, -1.367), (0.3018, 0.7287, 1.367), (0.4382, 0.6558, -1.367), (0.4382, 0.6558, 1.367), (0.5577, 0.5577, -1.367), (0.5577, 0.5577, 1.367), (0.6558, 0.4382, -1.367), (0.6558, 0.4382, 1.367), (0.7287, 0.3018, -1.367), (0.7287, 0.3018, 1.367), (0.7735, 0.1539, -1.367), (0.7735, 0.1539, 1.367), (0.7887, 3.589e-08, -1.367), (0.7887, 5.025e-08, 1.367), (0.7735, -0.1539, -1.367), (0.7735, -0.1539, 1.367), (0.7287, -0.3018, -1.367), (0.7287, -0.3018, 1.367), (0.6558, -0.4382, -1.367), (0.6558, -0.4382, 1.367), (0.5577, -0.5577, -1.367), (0.5577, -0.5577, 1.367), (0.4382, -0.6558, -1.367), (0.4382, -0.6558, 1.367), (0.3018, -0.7287, -1.367), (0.3018, -0.7287, 1.367), (0.1539, -0.7735, -1.367), (0.1539, -0.7735, 1.367), (-2.61e-07, -0.7887, -1.367), (-2.61e-07, -0.7887, 1.367), (-0.1539, -0.7735, -1.367), (-0.1539, -0.7735, 1.367), (-0.3018, -0.7287, -1.367), (-0.3018, -0.7287, 1.367), (-0.4382, -0.6558, -1.367), (-0.4382, -0.6558, 1.367), (-0.5577, -0.5577, -1.367), (-0.5577, -0.5577, 1.367), (-0.6558, -0.4382, -1.367), (-0.6558, -0.4382, 1.367), (-0.7287, -0.3018, -1.367), (-0.7287, -0.3018, 1.367), (-0.7735, -0.1539, -1.367), (-0.7735, -0.1539, 1.367), (-0.7887, 7.654e-07, -1.367), (-0.7887, 7.798e-07, 1.367), (-0.7735, 0.1539, -1.367), (-0.7735, 0.1539, 1.367), (-0.7287, 0.3018, -1.367), (-0.7287, 0.3018, 1.367), (-0.6558, 0.4382, -1.367), (-0.6558, 0.4382, 1.367), (-0.5577, 0.5577, -1.367), (-0.5577, 0.5577, 1.367), (-0.4382, 0.6558, -1.367), (-0.4382, 0.6558, 1.367), (-0.3018, 0.7287, -1.367), (-0.3018, 0.7287, 1.367), (-0.1539, 0.7735, -1.367), (-0.1539, 0.7735, 1.367), (0.2634, 0.3723, 1.367), (0.2634, 0.3509, -1.367), (-0.2371, 0.4216, 1.367), (-0.2371, 0.4002, -1.367), (-0.2634, 0.3723, 1.367), (-0.2634, 0.3509, -1.367), (0.2371, 0.4216, 1.367), (0.2371, 0.4002, -1.367), (-0.2016, 0.4649, 1.367), (-0.2016, 0.4435, -1.367), (0.2016, 0.4649, 1.367), (0.2016, 0.4435, -1.367), (-0.1584, 0.5004, 1.367), (-0.1584, 0.479, -1.367), (0.1584, 0.5004, 1.367), (0.1584, 0.479, -1.367), (-0.1091, 0.5268, 1.367), (-0.1091, 0.5054, -1.367), (-0.05563, 0.543, 1.367), (-0.05563, 0.5217, -1.367), (0.1091, 0.5268, 1.367), (0.1091, 0.5054, -1.367), (0.05563, 0.543, 1.367), (0.05563, 0.5217, -1.367), (0.0, 0.5485, 1.367), (0.0, 0.5272, -1.367), (-0.2797, 0.2073, 1.367), (-0.2797, 0.1859, -1.367), (-0.2851, 0.263, 1.367), (-0.2851, 0.2416, -1.367), (0.2797, 0.2073, 1.367), (0.2797, 0.1859, -1.367), (0.2851, 0.263, 1.367), (0.2851, 0.2416, -1.367), (-0.2797, 0.3187, 1.367), (-0.2797, 0.2973, -1.367), (0.2797, 0.3187, 1.367), (0.2797, 0.2973, -1.367), (0.2634, 0.1537, 1.367), (0.2634, 0.1323, -1.367), (0.2371, 0.1043, 1.367), (0.2371, 0.08297, -1.367), (-0.2634, 0.1537, 1.367), (-0.2634, 0.1323, -1.367), (-0.2371, 0.1043, 1.367), (-0.2371, 0.08297, -1.367), (-0.2016, 0.06107, 1.367), (-0.2016, 0.0397, -1.367), (0.2016, 0.06107, 1.367), (0.2016, 0.0397, -1.367), (0.1586, -0.6254, 1.367), (0.1586, -0.6254, -1.367), (-0.1586, -0.6254, 1.367), (-0.1586, -0.6254, -1.367), (-9.291e-08, -0.02049, 1.632), (0.05563, -0.015, 1.632), (-0.05563, -0.015, 1.632), (-0.1091, 0.001244, 1.632), (-0.1586, 0.02775, 1.632), (-0.1584, 0.02763, 1.632), (-0.1091, -0.02428, -1.632), (-0.1586, 0.002233, -1.632), (-0.1584, 0.002112, -1.632), (0.1586, 0.002233, -1.632), (0.1584, 0.002112, -1.632), (0.1091, -0.02428, -1.632), (-0.05563, -0.04052, -1.632), (0.05563, -0.04052, -1.632), (-9.291e-08, -0.04601, -1.632), (-0.1586, 0.02568, 1.367), (-0.1586, 0.004305, -1.367), (0.1091, 0.001244, 1.632), (0.1586, 0.02775, 1.632), (0.1584, 0.02763, 1.632), (0.1586, 0.02568, 1.367), (0.1586, 0.004305, -1.367)], [], [(0, 318, 329, 312), (1, 321, 322, 320, 326, 328, 327, 325, 324, 323, 3), (3, 323, 335, 311), (2, 332, 333, 331, 315, 314, 316, 317, 319, 318, 0), (1, 3, 311, 313), (4, 285, 283, 6), (6, 283, 281, 8), (8, 281, 275, 10), (10, 275, 271, 12), (12, 271, 267, 14), (14, 267, 261, 16), (16, 261, 297, 18), (18, 297, 293, 20), (20, 293, 291, 22), (22, 291, 299, 24), (24, 299, 301, 26), (26, 301, 309, 28), (28, 309, 335, 323, 324, 30), (30, 324, 325, 32), (32, 325, 327, 34), (34, 327, 328, 36), (36, 328, 326, 38), (38, 326, 320, 40), (40, 320, 322, 42), (42, 322, 321, 330, 307, 44), (44, 307, 305, 46), (46, 305, 303, 48), (48, 303, 287, 50), (50, 287, 289, 52), (52, 289, 295, 54), (54, 295, 265, 56), (56, 265, 263, 58), (58, 263, 269, 60), (60, 269, 273, 62), (62, 273, 277, 64), (7, 5, 67, 65, 63, 61, 59, 57, 55, 53, 51, 49, 47, 45, 43, 41, 39, 37, 35, 33, 31, 29, 27, 25, 23, 21, 19, 17, 15, 13, 11, 9), (64, 277, 279, 66), (66, 279, 285, 4), (4, 6, 8, 10, 12, 14, 16, 18, 20, 22, 24, 26, 28, 30, 32, 34, 36, 38, 40, 42, 44, 46, 48, 50, 52, 54, 56, 58, 60, 62, 64, 66), (132, 135, 134, 133), (133, 134, 137, 136), (136, 137, 139, 138), (138, 139, 141, 140), (140, 141, 143, 142), (142, 143, 145, 144), (144, 145, 147, 146), (146, 147, 149, 148), (148, 149, 151, 150), (150, 151, 153, 152), (152, 153, 155, 154), (154, 155, 157, 156), (156, 157, 159, 158), (158, 159, 161, 160), (160, 161, 163, 162), (162, 163, 165, 164), (164, 165, 167, 166), (166, 167, 169, 168), (168, 169, 171, 170), (170, 171, 173, 172), (172, 173, 175, 174), (174, 175, 177, 176), (176, 177, 179, 178), (178, 179, 181, 180), (180, 181, 183, 182), (182, 183, 185, 184), (184, 185, 187, 186), (186, 187, 189, 188), (188, 189, 191, 190), (190, 191, 193, 192), (93, 91, 219, 221), (192, 193, 195, 194), (194, 195, 135, 132), (119, 117, 245, 247), (70, 68, 132, 133), (69, 71, 134, 135), (72, 70, 133, 136), (71, 73, 137, 134), (74, 72, 136, 138), (73, 75, 139, 137), (76, 74, 138, 140), (75, 77, 141, 139), (78, 76, 140, 142), (77, 79, 143, 141), (80, 78, 142, 144), (79, 81, 145, 143), (82, 80, 144, 146), (81, 83, 147, 145), (84, 82, 146, 148), (83, 85, 149, 147), (86, 84, 148, 150), (85, 87, 151, 149), (88, 86, 150, 152), (87, 89, 153, 151), (90, 88, 152, 154), (89, 91, 155, 153), (92, 90, 154, 156), (91, 93, 157, 155), (94, 92, 156, 158), (93, 95, 159, 157), (96, 94, 158, 160), (95, 97, 161, 159), (98, 96, 160, 162), (97, 99, 163, 161), (100, 98, 162, 164), (99, 101, 165, 163), (102, 100, 164, 166), (101, 103, 167, 165), (104, 102, 166, 168), (103, 105, 169, 167), (106, 104, 168, 170), (105, 107, 171, 169), (108, 106, 170, 172), (107, 109, 173, 171), (110, 108, 172, 174), (109, 111, 175, 173), (112, 110, 174, 176), (111, 113, 177, 175), (114, 112, 176, 178), (113, 115, 179, 177), (116, 114, 178, 180), (115, 117, 181, 179), (118, 116, 180, 182), (117, 119, 183, 181), (120, 118, 182, 184), (119, 121, 185, 183), (122, 120, 184, 186), (121, 123, 187, 185), (124, 122, 186, 188), (123, 125, 189, 187), (126, 124, 188, 190), (125, 127, 191, 189), (128, 126, 190, 192), (127, 129, 193, 191), (130, 128, 192, 194), (129, 131, 195, 193), (68, 130, 194, 132), (131, 69, 135, 195), (198, 199, 259, 257, 255, 253, 251, 249, 288, 294, 264, 262, 268, 272, 276, 278, 284, 282, 280, 274, 270, 266, 260, 296, 292, 209, 207, 205, 203, 201), (196, 197, 200, 202, 204, 206, 208, 293, 297, 261, 267, 271, 275, 281, 283, 285, 279, 277, 273, 269, 263, 265, 295, 289, 248, 250, 252, 254, 256, 258), (118, 120, 248, 246), (92, 94, 222, 220), (121, 119, 247, 249), (95, 93, 221, 223), (120, 122, 250, 248), (94, 96, 224, 222), (68, 70, 197, 196), (123, 121, 249, 251), (97, 95, 223, 225), (71, 69, 199, 198), (122, 124, 252, 250), (96, 98, 226, 224), (70, 72, 200, 197), (125, 123, 251, 253), (99, 97, 225, 227), (73, 71, 198, 201), (124, 126, 254, 252), (98, 100, 228, 226), (72, 74, 202, 200), (127, 125, 253, 255), (101, 99, 227, 229), (75, 73, 201, 203), (126, 128, 256, 254), (100, 102, 230, 228), (74, 76, 204, 202), (129, 127, 255, 257), (103, 101, 229, 231), (77, 75, 203, 205), (128, 130, 258, 256), (102, 104, 232, 230), (76, 78, 206, 204), (131, 129, 257, 259), (105, 103, 231, 233), (79, 77, 205, 207), (130, 68, 196, 258), (104, 106, 234, 232), (78, 80, 208, 206), (69, 131, 259, 199), (107, 105, 233, 235), (81, 79, 207, 209), (106, 108, 236, 234), (80, 82, 210, 208), (109, 107, 235, 237), (83, 81, 209, 211), (108, 110, 238, 236), (82, 84, 212, 210), (111, 109, 237, 239), (85, 83, 211, 213), (110, 112, 240, 238), (84, 86, 214, 212), (113, 111, 239, 241), (87, 85, 213, 215), (112, 114, 242, 240), (86, 88, 216, 214), (115, 113, 241, 243), (89, 87, 215, 217), (114, 116, 244, 242), (88, 90, 218, 216), (117, 115, 243, 245), (91, 89, 217, 219), (116, 118, 246, 244), (90, 92, 220, 218), (290, 292, 21, 23), (308, 300, 27, 29), (300, 298, 25, 27), (294, 288, 53, 55), (296, 260, 17, 19), (292, 296, 19, 21), (266, 270, 13, 15), (284, 278, 67, 5), (262, 264, 57, 59), (278, 276, 65, 67), (270, 274, 11, 13), (274, 280, 9, 11), (272, 268, 61, 63), (248, 289, 287, 303, 305, 307, 330, 313, 311, 335, 309, 301, 299, 291, 293, 208, 210, 212, 214, 216, 218, 220, 222, 224, 226, 228, 230, 232, 234, 236, 238, 240, 242, 244, 246), (264, 294, 55, 57), (306, 329, 318, 319, 43, 45), (302, 304, 47, 49), (282, 284, 5, 7), (260, 266, 15, 17), (288, 286, 51, 53), (298, 290, 23, 25), (276, 272, 63, 65), (280, 282, 7, 9), (286, 302, 49, 51), (268, 262, 59, 61), (209, 292, 290, 298, 300, 308, 334, 310, 312, 329, 306, 304, 302, 286, 288, 249, 247, 245, 243, 241, 239, 237, 235, 233, 231, 229, 227, 225, 223, 221, 219, 217, 215, 213, 211), (304, 306, 45, 47), (310, 334, 332, 2), (331, 333, 31, 33), (314, 315, 35, 37), (319, 317, 41, 43), (333, 332, 334, 308, 29, 31), (313, 330, 321, 1), (317, 316, 39, 41), (312, 310, 2, 0), (315, 331, 33, 35), (316, 314, 37, 39)])
me_cylinder.polygons.foreach_set('material_index', [1, 1, 1, 1, 1, 1, 1, 1, 1, 1, 1, 1, 1, 1, 1, 1, 1, 1, 1, 1, 1, 1, 1, 1, 1, 1, 1, 1, 1, 1, 1, 1, 1, 1, 1, 1, 1, 1, 1, 0, 0, 0, 0, 0, 0, 0, 0, 0, 0, 0, 0, 0, 0, 0, 0, 0, 0, 0, 0, 0, 0, 0, 0, 0, 0, 0, 0, 0, 0, 0, 0, 0, 0, 0, 0, 0, 0, 0, 0, 0, 0, 0, 0, 0, 0, 0, 0, 0, 0, 0, 0, 0, 0, 0, 0, 0, 0, 0, 0, 0, 0, 0, 0, 0, 0, 0, 0, 0, 0, 0, 0, 0, 0, 0, 0, 0, 0, 0, 0, 0, 0, 0, 0, 0, 0, 0, 0, 0, 0, 0, 0, 0, 0, 0, 0, 0, 0, 0, 0, 0, 0, 0, 0, 0, 0, 0, 0, 0, 0, 0, 0, 0, 0, 0, 0, 0, 0, 0, 0, 0, 0, 0, 0, 0, 0, 0, 0, 0, 0, 0, 0, 0, 0, 0, 0, 0, 0, 0, 0, 0, 0, 0, 0, 0, 0, 0, 0, 0, 0, 0, 0, 0, 0, 0, 0, 0, 0, 0, 0, 0, 0, 1, 1, 1, 1, 1, 1, 1, 1, 1, 1, 1, 1, 1, 0, 1, 1, 1, 1, 1, 1, 1, 1, 1, 1, 1, 0, 1, 1, 1, 1, 1, 1, 1, 1, 1, 1, 1])
_uv = me_cylinder.uv_layers.new(name='UVMap')
_uv.uv.foreach_set('vector', [0.643, 0.8184, 0.643, 0.7035, 0.6893, 0.7039, 0.6893, 0.8184, 0.9995, 0.0, 0.9995, 0.1104, 0.9994, 0.1103, 0.9908, 0.1057, 0.9814, 0.1028, 0.9717, 0.1019, 0.962, 0.1028, 0.9526, 0.1057, 0.944, 0.1103, 0.944, 0.1104, 0.944, 3.144e-08, 0.2747, 0.9274, 0.2747, 0.817, 0.321, 0.8166, 0.321, 0.9274, 0.3029, 0.5461, 0.3029, 0.6609, 0.3029, 0.6609, 0.2943, 0.6563, 0.2849, 0.6534, 0.2752, 0.6525, 0.2655, 0.6534, 0.2561, 0.6563, 0.2475, 0.6609, 0.2474, 0.6609, 0.2474, 0.5461, 0.944, 0.4497, 0.944, 0.394, 0.9903, 0.394, 0.9903, 0.4497, 0.6353, 0.9354, 0.5787, 0.9354, 0.5787, 0.9256, 0.6353, 0.9256, 0.6353, 0.9256, 0.5787, 0.9256, 0.5787, 0.916, 0.6352, 0.916, 0.6352, 0.916, 0.5787, 0.916, 0.5787, 0.9069, 0.635, 0.9069, 0.635, 0.9069, 0.5787, 0.9069, 0.5788, 0.8987, 0.6348, 0.8987, 1.0, 0.2524, 0.944, 0.2524, 0.944, 0.2448, 0.9998, 0.2448, 0.9998, 0.2448, 0.944, 0.2448, 0.9441, 0.2361, 0.9995, 0.2361, 0.9995, 0.2361, 0.9441, 0.2361, 0.9442, 0.2267, 0.9992, 0.2267, 0.9992, 0.2267, 0.9442, 0.2267, 0.9442, 0.2169, 0.9989, 0.2169, 0.9989, 0.2169, 0.9442, 0.2169, 0.9443, 0.2071, 0.9986, 0.2071, 0.9986, 0.2071, 0.9443, 0.2071, 0.9444, 0.1977, 0.9983, 0.1977, 0.9983, 0.1977, 0.9444, 0.1977, 0.9445, 0.189, 0.998, 0.189, 0.998, 0.189, 0.9445, 0.189, 0.9445, 0.1814, 0.9978, 0.1814, 0.643, 0.9291, 0.6963, 0.9291, 0.6962, 0.9367, 0.6499, 0.9367, 0.6499, 0.9367, 0.6432, 0.9367, 0.6432, 0.9367, 0.6499, 0.9367, 0.6499, 0.9454, 0.6434, 0.9454, 0.6434, 0.9454, 0.6499, 0.9454, 0.6499, 0.9548, 0.6435, 0.9548, 0.6435, 0.9548, 0.6499, 0.9548, 0.6499, 0.9645, 0.6435, 0.9645, 0.6435, 0.9645, 0.6499, 0.9645, 0.6499, 0.9743, 0.6435, 0.9743, 0.6435, 0.9743, 0.6499, 0.9743, 0.6499, 0.9837, 0.6434, 0.9837, 0.6434, 0.9837, 0.6499, 0.9837, 0.6499, 0.9924, 0.6432, 0.9924, 0.6432, 0.9924, 0.6499, 0.9924, 0.6499, 0.9924, 0.6962, 0.9924, 0.6963, 1.0, 0.643, 1.0, 0.5041, 0.9706, 0.4508, 0.9706, 0.4508, 0.963, 0.5043, 0.963, 0.5043, 0.963, 0.4508, 0.963, 0.4507, 0.9544, 0.5046, 0.9544, 0.5046, 0.9544, 0.4507, 0.9544, 0.4506, 0.9449, 0.5049, 0.9449, 0.5049, 0.9449, 0.4506, 0.9449, 0.4505, 0.9351, 0.5052, 0.9351, 0.5052, 0.9351, 0.4505, 0.9351, 0.4505, 0.9253, 0.5055, 0.9253, 0.5055, 0.9253, 0.4505, 0.9253, 0.4504, 0.9159, 0.5058, 0.9159, 0.5058, 0.9159, 0.4504, 0.9159, 0.4503, 0.9073, 0.5061, 0.9073, 0.5061, 0.9073, 0.4503, 0.9073, 0.4503, 0.8996, 0.5063, 0.8996, 0.6348, 0.9693, 0.5787, 0.9693, 0.5787, 0.9623, 0.635, 0.9623, 0.635, 0.9623, 0.5787, 0.9623, 0.5787, 0.9542, 0.6352, 0.9542, 0.386, 0.8419, 0.3764, 0.8438, 0.3666, 0.8438, 0.357, 0.8419, 0.348, 0.8381, 0.3398, 0.8327, 0.3329, 0.8257, 0.3275, 0.8175, 0.3237, 0.8084, 0.3218, 0.7988, 0.3218, 0.7889, 0.3237, 0.7793, 0.3275, 0.7702, 0.3329, 0.762, 0.3398, 0.7551, 0.348, 0.7496, 0.357, 0.7458, 0.3666, 0.7439, 0.3764, 0.7439, 0.386, 0.7458, 0.395, 0.7496, 0.4031, 0.7551, 0.4101, 0.762, 0.4155, 0.7702, 0.4192, 0.7793, 0.4211, 0.789, 0.4211, 0.7988, 0.4192, 0.8084, 0.4155, 0.8175, 0.4101, 0.8257, 0.4031, 0.8327, 0.395, 0.8381, 0.6352, 0.9542, 0.5787, 0.9542, 0.5787, 0.9451, 0.6353, 0.9451, 0.6353, 0.9451, 0.5787, 0.9451, 0.5787, 0.9354, 0.6353, 0.9354, 0.3764, 0.8438, 0.386, 0.8457, 0.395, 0.8495, 0.4031, 0.855, 0.4101, 0.8619, 0.4155, 0.8701, 0.4192, 0.8792, 0.4211, 0.8888, 0.4211, 0.8987, 0.4192, 0.9083, 0.4155, 0.9174, 0.4101, 0.9256, 0.4031, 0.9326, 0.395, 0.938, 0.386, 0.9418, 0.3764, 0.9437, 0.3666, 0.9437, 0.357, 0.9418, 0.348, 0.938, 0.3398, 0.9326, 0.3329, 0.9256, 0.3275, 0.9174, 0.3237, 0.9083, 0.3218, 0.8987, 0.3218, 0.8889, 0.3237, 0.8792, 0.3275, 0.8701, 0.3329, 0.8619, 0.3398, 0.855, 0.348, 0.8495, 0.357, 0.8457, 0.3666, 0.8438, 0.5784, 0.3519, 0.5784, 0.7035, 0.5441, 0.7035, 0.5441, 0.3519, 0.5441, 0.3519, 0.5441, 0.7035, 0.5105, 0.7035, 0.5105, 0.3518, 0.5105, 0.3518, 0.5105, 0.7035, 0.4788, 0.7035, 0.4788, 0.3518, 0.4788, 0.3518, 0.4788, 0.7035, 0.4503, 0.7034, 0.4503, 0.3517, 0.944, 0.3517, 0.944, 0.7033, 0.9174, 0.7033, 0.9174, 0.3517, 0.9174, 0.3517, 0.9174, 0.7033, 0.8872, 0.7033, 0.8872, 0.3517, 0.8872, 0.3517, 0.8872, 0.7033, 0.8544, 0.7033, 0.8544, 0.3517, 0.8544, 0.3517, 0.8544, 0.7033, 0.8202, 0.7033, 0.8202, 0.3517, 0.8202, 0.3517, 0.8202, 0.7033, 0.7861, 0.7033, 0.7861, 0.3517, 0.7861, 0.3517, 0.7861, 0.7033, 0.7533, 0.7033, 0.7533, 0.3517, 0.7533, 0.3517, 0.7533, 0.7033, 0.723, 0.7033, 0.723, 0.3517, 0.723, 0.3517, 0.723, 0.7033, 0.6965, 0.7033, 0.6965, 0.3517, 0.2474, 0.3501, 0.2474, 0.7018, 0.2209, 0.7017, 0.2209, 0.3501, 0.2209, 0.3501, 0.2209, 0.7017, 0.1907, 0.7017, 0.1907, 0.35, 0.1907, 0.35, 0.1907, 0.7017, 0.1579, 0.7016, 0.1579, 0.35, 0.1579, 0.35, 0.1579, 0.7016, 0.1237, 0.7016, 0.1237, 0.35, 0.1237, 0.35, 0.1237, 0.7016, 0.08959, 0.7016, 0.08959, 0.35, 0.08959, 0.35, 0.08959, 0.7016, 0.05676, 0.7017, 0.05676, 0.35, 0.05676, 0.35, 0.05676, 0.7017, 0.02651, 0.7017, 0.02651, 0.3501, 0.02651, 0.3501, 0.02651, 0.7017, 0.0, 0.7018, 1.043e-08, 0.3501, 0.6965, 0.3517, 0.6965, 5.24e-08, 0.723, 2.096e-08, 0.723, 0.3517, 0.723, 0.3517, 0.723, 2.096e-08, 0.7533, 2.096e-08, 0.7533, 0.3517, 0.7533, 0.3517, 0.7533, 2.096e-08, 0.7861, 0.0, 0.7861, 0.3517, 0.7861, 0.3517, 0.7861, 0.0, 0.8202, 2.096e-08, 0.8202, 0.3517, 0.8202, 0.3517, 0.8202, 2.096e-08, 0.8544, 2.096e-08, 0.8544, 0.3517, 0.8544, 0.3517, 0.8544, 2.096e-08, 0.8872, 2.096e-08, 0.8872, 0.3517, 0.8872, 0.3517, 0.8872, 2.096e-08, 0.9175, 0.0, 0.9175, 0.3517, 0.9175, 0.3517, 0.9175, 0.0, 0.944, 0.0, 0.944, 0.3517, 0.6965, 0.3517, 0.6965, 0.7033, 0.6723, 0.7034, 0.6723, 0.3517, 0.6723, 0.3517, 0.6723, 0.7034, 0.6437, 0.7035, 0.6437, 0.3518, 0.4501, 0.5478, 0.4501, 0.5688, 0.386, 0.5688, 0.386, 0.5478, 0.6437, 0.3518, 0.6437, 0.7035, 0.6121, 0.7035, 0.6121, 0.3518, 0.6121, 0.3518, 0.6121, 0.7035, 0.5784, 0.7035, 0.5784, 0.3519, 0.386, 0.6188, 0.386, 0.6458, 0.3218, 0.6458, 0.3218, 0.6188, 0.1606, 0.03697, 0.1341, 0.04228, 0.1233, 0.006725, 0.157, 1.048e-08, 0.3903, 0.1347, 0.3851, 0.1614, 0.3483, 0.1578, 0.355, 0.1239, 0.1877, 0.03697, 0.1606, 0.03697, 0.157, 1.048e-08, 0.1913, 0.0, 0.3851, 0.1614, 0.3851, 0.1886, 0.3483, 0.1922, 0.3483, 0.1578, 0.2142, 0.04228, 0.1877, 0.03697, 0.1913, 0.0, 0.2249, 0.006725, 0.3851, 0.1886, 0.3903, 0.2152, 0.355, 0.226, 0.3483, 0.1922, 0.2392, 0.05268, 0.2142, 0.04228, 0.2249, 0.006725, 0.2566, 0.01992, 0.3903, 0.2152, 0.4007, 0.2404, 0.3681, 0.2579, 0.355, 0.226, 0.2617, 0.06778, 0.2392, 0.05268, 0.2566, 0.01992, 0.2851, 0.03907, 0.4007, 0.2404, 0.4157, 0.263, 0.3871, 0.2865, 0.3681, 0.2579, 0.2808, 0.08701, 0.2617, 0.06778, 0.2851, 0.03907, 0.3094, 0.06344, 0.4157, 0.263, 0.4348, 0.2822, 0.4114, 0.3109, 0.3871, 0.2865, 0.2958, 0.1096, 0.2808, 0.08701, 0.3094, 0.06344, 0.3284, 0.0921, 0.4348, 0.2822, 0.4573, 0.2973, 0.4399, 0.3301, 0.4114, 0.3109, 0.3062, 0.1347, 0.2958, 0.1096, 0.3284, 0.0921, 0.3416, 0.1239, 0.4573, 0.2973, 0.4823, 0.3077, 0.4716, 0.3432, 0.4399, 0.3301, 0.3115, 0.1614, 0.3062, 0.1347, 0.3416, 0.1239, 0.3483, 0.1577, 0.4823, 0.3077, 0.5089, 0.313, 0.5052, 0.35, 0.4716, 0.3432, 0.3115, 0.1886, 0.3115, 0.1614, 0.3483, 0.1577, 0.3483, 0.1922, 0.5089, 0.313, 0.5359, 0.313, 0.5395, 0.35, 0.5052, 0.35, 0.3062, 0.2152, 0.3115, 0.1886, 0.3483, 0.1922, 0.3416, 0.226, 0.5359, 0.313, 0.5624, 0.3077, 0.5732, 0.3432, 0.5395, 0.35, 0.2958, 0.2404, 0.3062, 0.2152, 0.3416, 0.226, 0.3284, 0.2579, 0.5624, 0.3077, 0.5874, 0.2973, 0.6049, 0.3301, 0.5732, 0.3432, 0.2808, 0.263, 0.2958, 0.2404, 0.3284, 0.2579, 0.3094, 0.2865, 0.5874, 0.2973, 0.6099, 0.2822, 0.6334, 0.3109, 0.6049, 0.3301, 0.2617, 0.2822, 0.2808, 0.263, 0.3094, 0.2865, 0.2851, 0.3109, 0.6099, 0.2822, 0.6291, 0.263, 0.6576, 0.2865, 0.6334, 0.3109, 0.2392, 0.2973, 0.2617, 0.2822, 0.2851, 0.3109, 0.2566, 0.3301, 0.6291, 0.263, 0.6441, 0.2404, 0.6767, 0.2579, 0.6576, 0.2865, 0.2142, 0.3077, 0.2392, 0.2973, 0.2566, 0.3301, 0.2249, 0.3432, 0.6441, 0.2404, 0.6544, 0.2152, 0.6898, 0.226, 0.6767, 0.2579, 0.1877, 0.313, 0.2142, 0.3077, 0.2249, 0.3432, 0.1913, 0.35, 0.6544, 0.2152, 0.6597, 0.1886, 0.6965, 0.1922, 0.6898, 0.226, 0.1606, 0.313, 0.1877, 0.313, 0.1913, 0.35, 0.157, 0.35, 0.6597, 0.1886, 0.6597, 0.1614, 0.6965, 0.1578, 0.6965, 0.1922, 0.1341, 0.3077, 0.1606, 0.313, 0.157, 0.35, 0.1233, 0.3432, 0.6597, 0.1614, 0.6544, 0.1347, 0.6898, 0.1239, 0.6965, 0.1578, 0.1091, 0.2973, 0.1341, 0.3077, 0.1233, 0.3432, 0.09165, 0.3301, 0.6544, 0.1347, 0.6441, 0.1096, 0.6767, 0.0921, 0.6898, 0.1239, 0.08658, 0.2822, 0.1091, 0.2973, 0.09165, 0.3301, 0.06313, 0.3109, 0.6441, 0.1096, 0.6291, 0.08701, 0.6576, 0.06344, 0.6767, 0.0921, 0.06745, 0.263, 0.08658, 0.2822, 0.06313, 0.3109, 0.03887, 0.2865, 0.6291, 0.08701, 0.6099, 0.06778, 0.6334, 0.03907, 0.6576, 0.06344, 0.05242, 0.2404, 0.06745, 0.263, 0.03887, 0.2865, 0.01982, 0.2579, 0.6099, 0.06778, 0.5874, 0.05268, 0.6049, 0.01992, 0.6334, 0.03907, 0.04207, 0.2152, 0.05242, 0.2404, 0.01982, 0.2579, 0.006692, 0.226, 0.5874, 0.05268, 0.5624, 0.04228, 0.5732, 0.006725, 0.6049, 0.01992, 0.03679, 0.1886, 0.04207, 0.2152, 0.006692, 0.226, 0.0, 0.1922, 0.5624, 0.04228, 0.5359, 0.03697, 0.5395, 0.0, 0.5732, 0.006725, 0.03679, 0.1614, 0.03679, 0.1886, 0.0, 0.1922, 2.086e-08, 0.1578, 0.5359, 0.03697, 0.5089, 0.03697, 0.5052, 1.048e-08, 0.5395, 0.0, 0.04207, 0.1347, 0.03679, 0.1614, 2.086e-08, 0.1578, 0.006692, 0.1239, 0.5089, 0.03697, 0.4823, 0.04228, 0.4716, 0.006725, 0.5052, 1.048e-08, 0.05242, 0.1096, 0.04207, 0.1347, 0.006692, 0.1239, 0.01982, 0.0921, 0.4823, 0.04228, 0.4573, 0.05268, 0.4399, 0.01992, 0.4716, 0.006725, 0.06745, 0.08701, 0.05242, 0.1096, 0.01982, 0.0921, 0.03887, 0.06344, 0.4573, 0.05268, 0.4348, 0.06778, 0.4114, 0.03907, 0.4399, 0.01992, 0.08658, 0.06778, 0.06745, 0.08701, 0.03887, 0.06344, 0.06313, 0.03907, 0.4348, 0.06778, 0.4157, 0.08701, 0.3871, 0.06344, 0.4114, 0.03907, 0.1091, 0.05268, 0.08658, 0.06778, 0.06313, 0.03907, 0.09165, 0.01992, 0.4157, 0.08701, 0.4007, 0.1096, 0.3681, 0.0921, 0.3871, 0.06344, 0.1341, 0.04228, 0.1091, 0.05268, 0.09165, 0.01992, 0.1233, 0.006725, 0.4007, 0.1096, 0.3903, 0.1347, 0.355, 0.1239, 0.3681, 0.0921, 0.9712, 0.8277, 0.9712, 0.8549, 0.9659, 0.8816, 0.9556, 0.9067, 0.9405, 0.9293, 0.9214, 0.9485, 0.8989, 0.9636, 0.8739, 0.974, 0.8748, 0.8958, 0.8846, 0.8958, 0.8942, 0.8938, 0.9032, 0.8901, 0.9113, 0.8846, 0.9183, 0.8777, 0.9237, 0.8695, 0.9275, 0.8604, 0.9294, 0.8508, 0.9294, 0.841, 0.9275, 0.8313, 0.9237, 0.8222, 0.9183, 0.8141, 0.9113, 0.8071, 0.9032, 0.8017, 0.8941, 0.7979, 0.8845, 0.796, 0.8989, 0.719, 0.9214, 0.7341, 0.9405, 0.7534, 0.9556, 0.776, 0.9659, 0.8011, 0.1238, 0.7018, 0.1509, 0.7018, 0.1774, 0.7071, 0.2024, 0.7175, 0.2249, 0.7326, 0.244, 0.7518, 0.259, 0.7744, 0.1828, 0.7926, 0.1809, 0.7829, 0.1772, 0.7739, 0.1718, 0.7657, 0.1648, 0.7587, 0.1567, 0.7532, 0.1477, 0.7495, 0.1381, 0.7475, 0.1283, 0.7475, 0.1187, 0.7495, 0.1097, 0.7532, 0.1015, 0.7587, 0.09462, 0.7657, 0.08919, 0.7738, 0.08545, 0.7829, 0.08354, 0.7926, 0.08354, 0.8024, 0.005278, 0.7995, 0.01563, 0.7744, 0.03066, 0.7518, 0.04979, 0.7326, 0.07228, 0.7175, 0.09728, 0.7071, 0.386, 0.4768, 0.386, 0.5028, 0.3218, 0.5028, 0.3218, 0.4768, 0.3117, 0.35, 0.3117, 0.371, 0.2475, 0.371, 0.2476, 0.35, 0.386, 0.5928, 0.386, 0.6188, 0.3218, 0.6188, 0.3218, 0.5928, 0.3861, 0.3727, 0.3861, 0.3517, 0.4503, 0.3517, 0.4502, 0.3727, 0.386, 0.5028, 0.386, 0.5268, 0.3218, 0.5268, 0.3218, 0.5028, 0.3117, 0.371, 0.3116, 0.395, 0.2475, 0.395, 0.2475, 0.371, 0.5787, 0.8051, 0.5787, 0.7779, 0.6429, 0.7779, 0.6428, 0.8051, 0.386, 0.5688, 0.386, 0.5928, 0.3218, 0.5928, 0.3218, 0.5688, 0.386, 0.3967, 0.3861, 0.3727, 0.4502, 0.3727, 0.4502, 0.3967, 0.5786, 0.7779, 0.5786, 0.8051, 0.5144, 0.8051, 0.5144, 0.7779, 0.386, 0.5268, 0.386, 0.5478, 0.3218, 0.5478, 0.3218, 0.5268, 0.3116, 0.395, 0.3116, 0.421, 0.2475, 0.421, 0.2475, 0.395, 0.5787, 0.7779, 0.5787, 0.7512, 0.6429, 0.7513, 0.6429, 0.7779, 0.386, 0.5478, 0.386, 0.5688, 0.3218, 0.5688, 0.3218, 0.5478, 0.386, 0.4227, 0.386, 0.3967, 0.4502, 0.3967, 0.4502, 0.4227, 0.5786, 0.7513, 0.5786, 0.7779, 0.5144, 0.7779, 0.5144, 0.7512, 0.5788, 0.8987, 0.5788, 0.8795, 0.6429, 0.8795, 0.643, 0.8987, 0.3116, 0.421, 0.3116, 0.448, 0.2474, 0.448, 0.2475, 0.421, 0.5787, 0.7512, 0.5788, 0.7261, 0.6429, 0.7261, 0.6429, 0.7513, 0.5786, 0.8795, 0.5787, 0.8987, 0.5145, 0.8987, 0.5145, 0.8795, 0.386, 0.4497, 0.386, 0.4227, 0.4502, 0.4227, 0.4501, 0.4497, 0.5786, 0.7261, 0.5786, 0.7513, 0.5144, 0.7512, 0.5145, 0.7261, 0.5788, 0.8795, 0.5787, 0.8569, 0.6429, 0.8569, 0.6429, 0.8795, 0.3116, 0.448, 0.3116, 0.4751, 0.2475, 0.4751, 0.2474, 0.448, 0.5788, 0.7261, 0.5788, 0.7035, 0.643, 0.7035, 0.6429, 0.7261, 0.5786, 0.8569, 0.5786, 0.8795, 0.5145, 0.8795, 0.5144, 0.8569, 0.386, 0.4768, 0.386, 0.4497, 0.4501, 0.4497, 0.4502, 0.4768, 0.5787, 0.7035, 0.5786, 0.7261, 0.5145, 0.7261, 0.5145, 0.7035, 0.5787, 0.8569, 0.5787, 0.8318, 0.6429, 0.8318, 0.6429, 0.8569, 0.3116, 0.4751, 0.3116, 0.5011, 0.2475, 0.5011, 0.2475, 0.4751, 0.4503, 0.8996, 0.4503, 0.8786, 0.5144, 0.8786, 0.5144, 0.8996, 0.5786, 0.8318, 0.5786, 0.8569, 0.5144, 0.8569, 0.5144, 0.8318, 0.386, 0.5028, 0.386, 0.4768, 0.4502, 0.4768, 0.4502, 0.5028, 0.4501, 0.7229, 0.4501, 0.7439, 0.386, 0.7439, 0.386, 0.7229, 0.5787, 0.8318, 0.5787, 0.8051, 0.6428, 0.8051, 0.6429, 0.8318, 0.3116, 0.5011, 0.3117, 0.5251, 0.2475, 0.5251, 0.2475, 0.5011, 0.4503, 0.8786, 0.4503, 0.8547, 0.5144, 0.8547, 0.5144, 0.8786, 0.5786, 0.8051, 0.5786, 0.8318, 0.5144, 0.8318, 0.5144, 0.8051, 0.3861, 0.5268, 0.386, 0.5028, 0.4502, 0.5028, 0.4502, 0.5268, 0.4501, 0.6989, 0.4501, 0.7229, 0.386, 0.7229, 0.386, 0.6989, 0.3117, 0.5251, 0.3117, 0.5461, 0.2476, 0.5461, 0.2475, 0.5251, 0.4503, 0.8547, 0.4503, 0.8286, 0.5144, 0.8286, 0.5144, 0.8547, 0.3861, 0.5478, 0.3861, 0.5268, 0.4502, 0.5268, 0.4503, 0.5478, 0.4501, 0.6729, 0.4501, 0.6989, 0.386, 0.6989, 0.386, 0.6729, 0.386, 0.3517, 0.386, 0.3727, 0.3218, 0.3727, 0.3218, 0.3517, 0.4503, 0.8286, 0.4503, 0.8016, 0.5144, 0.8016, 0.5144, 0.8286, 0.386, 0.7229, 0.386, 0.7439, 0.3218, 0.7439, 0.3218, 0.7229, 0.4501, 0.6458, 0.4501, 0.6729, 0.386, 0.6729, 0.386, 0.6458, 0.386, 0.3727, 0.386, 0.3967, 0.3218, 0.3967, 0.3218, 0.3727, 0.4503, 0.8016, 0.4503, 0.7745, 0.5144, 0.7745, 0.5144, 0.8016, 0.386, 0.6989, 0.386, 0.7229, 0.3218, 0.7229, 0.3218, 0.6989, 0.4501, 0.6188, 0.4501, 0.6458, 0.386, 0.6458, 0.386, 0.6188, 0.386, 0.3967, 0.386, 0.4227, 0.3218, 0.4227, 0.3218, 0.3967, 0.4503, 0.7745, 0.4503, 0.7485, 0.5144, 0.7485, 0.5144, 0.7745, 0.386, 0.6729, 0.386, 0.6989, 0.3218, 0.6989, 0.3218, 0.6729, 0.4501, 0.5928, 0.4501, 0.6188, 0.386, 0.6188, 0.386, 0.5928, 0.386, 0.4227, 0.386, 0.4497, 0.3218, 0.4497, 0.3218, 0.4227, 0.4503, 0.7485, 0.4503, 0.7245, 0.5144, 0.7245, 0.5144, 0.7485, 0.386, 0.6458, 0.386, 0.6729, 0.3218, 0.6729, 0.3218, 0.6458, 0.4501, 0.5688, 0.4501, 0.5928, 0.386, 0.5928, 0.386, 0.5688, 0.386, 0.4497, 0.386, 0.4768, 0.3218, 0.4768, 0.3218, 0.4497, 0.4503, 0.7245, 0.4503, 0.7035, 0.5144, 0.7035, 0.5144, 0.7245, 0.9998, 0.1361, 0.9997, 0.1459, 0.9451, 0.1459, 0.9448, 0.1361, 1.0, 0.1104, 0.9999, 0.118, 0.9442, 0.118, 0.944, 0.1104, 0.9999, 0.118, 0.9999, 0.1267, 0.9445, 0.1267, 0.9442, 0.118, 0.9996, 0.2781, 0.9997, 0.2879, 0.9451, 0.2879, 0.9454, 0.2781, 0.9996, 0.1557, 0.9996, 0.1651, 0.9457, 0.1651, 0.9454, 0.1557, 0.9997, 0.1459, 0.9996, 0.1557, 0.9454, 0.1557, 0.9451, 0.1459, 0.9995, 0.1738, 0.9994, 0.1814, 0.9462, 0.1814, 0.9459, 0.1738, 0.9972, 0.3601, 0.9972, 0.3697, 0.9445, 0.3698, 0.9445, 0.3601, 0.9995, 0.26, 0.9996, 0.2687, 0.9457, 0.2687, 0.9459, 0.26, 0.9972, 0.3697, 0.9972, 0.3788, 0.9444, 0.3788, 0.9445, 0.3698, 0.9972, 0.3234, 0.9972, 0.3315, 0.9442, 0.3316, 0.944, 0.3234, 0.9972, 0.3315, 0.9972, 0.3406, 0.9444, 0.3406, 0.9442, 0.3316, 0.9972, 0.387, 0.9972, 0.3939, 0.944, 0.394, 0.9442, 0.387, 0.005278, 0.7995, 0.08354, 0.8024, 0.08545, 0.8121, 0.0892, 0.8212, 0.09463, 0.8294, 0.1015, 0.8363, 0.1097, 0.8418, 0.1205, 0.952, 0.1757, 0.9465, 0.1649, 0.8363, 0.1718, 0.8294, 0.1772, 0.8212, 0.1809, 0.8121, 0.1828, 0.8024, 0.1828, 0.7926, 0.259, 0.7744, 0.2694, 0.7995, 0.2747, 0.8262, 0.2747, 0.8534, 0.2694, 0.88, 0.259, 0.9052, 0.244, 0.9278, 0.2249, 0.947, 0.2024, 0.9621, 0.1774, 0.9725, 0.1509, 0.9778, 0.1238, 0.9778, 0.09728, 0.9725, 0.07228, 0.9621, 0.04979, 0.947, 0.03066, 0.9278, 0.01563, 0.9052, 0.005278, 0.88, 0.0, 0.8534, 4.172e-08, 0.8262, 0.9996, 0.2687, 0.9996, 0.2781, 0.9454, 0.2781, 0.9457, 0.2687, 0.571, 0.8987, 0.571, 0.9063, 0.5246, 0.9063, 0.5246, 0.9063, 0.5147, 0.9063, 0.5149, 0.8987, 0.9999, 0.3071, 0.9999, 0.3158, 0.9442, 0.3158, 0.9445, 0.3071, 0.9972, 0.3503, 0.9972, 0.3601, 0.9445, 0.3601, 0.9445, 0.3503, 0.9996, 0.1651, 0.9995, 0.1738, 0.9459, 0.1738, 0.9457, 0.1651, 0.9997, 0.2879, 0.9998, 0.2977, 0.9448, 0.2977, 0.9451, 0.2879, 0.9999, 0.1267, 0.9998, 0.1361, 0.9448, 0.1361, 0.9445, 0.1267, 0.9972, 0.3788, 0.9972, 0.387, 0.9442, 0.387, 0.9444, 0.3788, 0.9972, 0.3406, 0.9972, 0.3503, 0.9445, 0.3503, 0.9444, 0.3406, 0.9998, 0.2977, 0.9999, 0.3071, 0.9445, 0.3071, 0.9448, 0.2977, 0.9994, 0.2524, 0.9995, 0.26, 0.9459, 0.26, 0.9462, 0.2524, 0.8989, 0.719, 0.8845, 0.796, 0.8747, 0.796, 0.8651, 0.7979, 0.8561, 0.8016, 0.8479, 0.8071, 0.841, 0.814, 0.7277, 0.8028, 0.7222, 0.8583, 0.8356, 0.8695, 0.841, 0.8777, 0.848, 0.8846, 0.8561, 0.8901, 0.8651, 0.8938, 0.8748, 0.8958, 0.8739, 0.974, 0.8474, 0.9793, 0.8203, 0.9793, 0.7938, 0.974, 0.7688, 0.9636, 0.7463, 0.9485, 0.7272, 0.9293, 0.7121, 0.9067, 0.7018, 0.8816, 0.6965, 0.8549, 0.6965, 0.8277, 0.7018, 0.8011, 0.7121, 0.776, 0.7272, 0.7534, 0.7463, 0.7341, 0.7688, 0.719, 0.7938, 0.7086, 0.8203, 0.7033, 0.8474, 0.7033, 0.8739, 0.7086, 0.9999, 0.3158, 1.0, 0.3234, 0.944, 0.3234, 0.9442, 0.3158, 0.2747, 0.8166, 0.2747, 0.7021, 0.321, 0.7018, 0.321, 0.8166, 0.5247, 0.9534, 0.5246, 0.962, 0.5147, 0.962, 0.5146, 0.9534, 0.5247, 0.9342, 0.5247, 0.9439, 0.5144, 0.9439, 0.5144, 0.9342, 0.5246, 0.9063, 0.5247, 0.915, 0.5146, 0.915, 0.5147, 0.9063, 0.5246, 0.962, 0.5246, 0.962, 0.571, 0.962, 0.571, 0.9696, 0.5149, 0.9696, 0.5147, 0.962, 0.643, 0.9291, 0.643, 0.8184, 0.6893, 0.8187, 0.6893, 0.9291, 0.5247, 0.915, 0.5247, 0.9244, 0.5144, 0.9244, 0.5146, 0.915, 0.2747, 0.9831, 0.2747, 0.9274, 0.321, 0.9274, 0.321, 0.9831, 0.5247, 0.9439, 0.5247, 0.9534, 0.5146, 0.9534, 0.5144, 0.9439, 0.5247, 0.9244, 0.5247, 0.9342, 0.5144, 0.9342, 0.5144, 0.9244])
me_cylinder.materials.append(mat_lock)
me_cylinder.materials.append(mat_lock_keyhole)
me_cylinder.use_remesh_preserve_volume = False
me_cylinder.use_remesh_preserve_attributes = False
me_cylinder.use_mirror_vertex_groups = False
me_cylinder.update()

# ---- objects
ob_bars = bpy.data.objects.new('Bars', me_cube_002)
ob_lock = bpy.data.objects.new('Lock', me_cube_003)
ob_lock_inner = bpy.data.objects.new('Lock Inner', me_cylinder)

# ---- transforms, parenting, visibility, modifiers, constraints
ob_bars.location = (0.0, 0.0, 0.0)
ob_bars.rotation_euler = (1.571, 0.0, 0.0)
ob_bars.lineart.crease_threshold = 0.0
ob_lock.parent = ob_bars
ob_lock.location = (0.0, 1.5, -6.557e-08)
ob_lock.rotation_euler = (-1.571, 0.0, 0.0)
ob_lock.lineart.crease_threshold = 0.0
ob_lock_inner.parent = ob_lock
ob_lock_inner.matrix_parent_inverse = Matrix(((1.0, 0.0, 0.0, -0.0), (0.0, 1.0, 0.0, -0.0), (0.0, 0.0, 1.0, -1.5), (0.0, 0.0, 0.0, 1.0)))
ob_lock_inner.location = (0.0, 0.0, 1.5)
ob_lock_inner.rotation_euler = (1.571, 0.0, 0.0)
ob_lock_inner.scale = (0.2748, 0.2748, 0.1231)
ob_lock_inner.lineart.crease_threshold = 0.0

# ---- collection membership
col_collection_1.objects.link(ob_bars)
col_collection_1.objects.link(ob_lock)
col_collection_1.objects.link(ob_lock_inner)

# ---- scene / render settings (as saved in the file)
scene.frame_start = 1; scene.frame_end = 250; scene.frame_set(0)
scene.render.engine = 'BLENDER_EEVEE_NEXT'
scene.render.resolution_percentage = 50
scene.render.dither_intensity = 0.0
scene.cycles.use_denoising = False
scene.cycles.samples = 128
scene.cycles.sampling_pattern = 'TABULATED_SOBOL'
scene.cycles.use_adaptive_sampling = False
scene.cycles.use_light_tree = False
scene.cycles.blur_glossy = 0.0
scene.cycles.sample_clamp_indirect = 0.0
scene.view_settings.view_transform = 'Standard'
bpy.context.view_layer.update()

# ---- added for rendering (the .blend has no active camera and no usable light): camera, sun
cam_auto = bpy.data.cameras.new('AutoCamera')
cam_auto.lens = 50.0
cam_auto.sensor_width = 36.0
cam_auto.clip_end = 1000.0
ob_auto_camera = bpy.data.objects.new('AutoCamera', cam_auto)
scene.collection.objects.link(ob_auto_camera)
ob_auto_camera.location = (4.07982, -4.89579, 4.7737)
ob_auto_camera.rotation_euler = (1.09748, -7.21219e-08, 0.694738)
scene.camera = ob_auto_camera
light_auto_sun = bpy.data.lights.new('AutoSun', 'SUN')
light_auto_sun.energy = 3.0
light_auto_sun.angle = 0.0523599
ob_auto_sun = bpy.data.objects.new('AutoSun', light_auto_sun)
scene.collection.objects.link(ob_auto_sun)
ob_auto_sun.rotation_euler = (0.872665, 0.174533, 0.523599)
bpy.context.view_layer.update()
